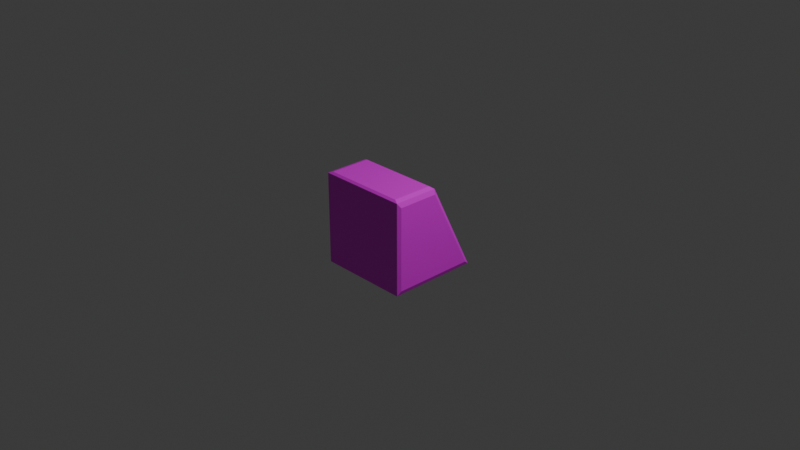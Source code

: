 # Source: control_box.blend  (saved by Blender 4.2.66; exported with 4.5.12 LTS)
import bpy
from mathutils import Matrix  # noqa: F401  (used for matrix-valued properties, if any)

bpy.ops.wm.read_factory_settings(use_empty=True)
scene = bpy.context.scene
scene.name = 'Scene'

# ---- collections
col_collection = bpy.data.collections.new('Collection'); scene.collection.children.link(col_collection)

# ---- images (referenced by path relative to the original .blend; pixels are not part of the script)
import os
ASSET_DIR = os.environ.get("B2B_ASSET_DIR", "")  # directory of the original .blend (textures are referenced by path, not embedded)
HERE = os.path.dirname(os.path.abspath(__file__))  # packed textures are extracted next to this script under _unpacked/

def load_image(name, relpath, width, height, colorspace="sRGB"):
    """Load a texture the original file referenced (path relative to the .blend, or extracted next to this script)."""
    p = next((c for c in (os.path.join(HERE, relpath), os.path.join(ASSET_DIR, relpath)) if relpath and os.path.exists(c)), "")
    if p:
        img = bpy.data.images.load(p, check_existing=True)
        img.name = name
    else:  # same state as the original file: an image datablock whose file is absent (Cycles renders it pink)
        img = bpy.data.images.new(name, width, height)
        img.source = "FILE"
        img.filepath = "//" + (relpath or name)
    img.colorspace_settings.name = colorspace
    return img
img_reentry_nodes_table_png = load_image('reentry_nodes_table.png', 'reentry_nodes_table.png', 1024, 1024, 'sRGB')
img_reentry_nodes_ladder_png = load_image('reentry_nodes_ladder.png', 'reentry_nodes_ladder.png', 1024, 1024, 'sRGB')
img_reentry_nodes_control_box_buttons_png = load_image('reentry_nodes_control_box_buttons.png', 'reentry_nodes_control_box_buttons.png', 1024, 1024, 'sRGB')
img_reentry_nodes_lever_png = load_image('reentry_nodes_lever.png', 'reentry_nodes_lever.png', 1024, 1024, 'sRGB')
img_texturemap_png = load_image('texturemap.png', 'texturemap.png', 1024, 1024, 'sRGB')

# ---- materials (node trees are filled in below, after node groups)
mat_frame = bpy.data.materials.new('frame')
mat_frame.alpha_threshold = 0.0
mat_frame.use_transparent_shadow = False
mat_frame.roughness = 0.5
mat_frame.line_color = (0.0, 0.0, 0.0, 1.0)
mat_accent = bpy.data.materials.new('accent')
mat_buttons = bpy.data.materials.new('buttons')
mat_switches = bpy.data.materials.new('switches')
mat_screen = bpy.data.materials.new('screen')

# ---- material node trees
mat_frame.use_nodes = True; mat_frame.node_tree.nodes.clear()
_N = mat_frame.node_tree.nodes; _L = mat_frame.node_tree.links
n0 = _N.new('ShaderNodeOutputMaterial'); n0.name = 'Material Output'; n0.location = (300, 300)
n1 = _N.new('ShaderNodeBsdfPrincipled'); n1.name = 'Principled BSDF'; n1.location = (10, 300)
n1.inputs[3].default_value = 1.45
n2 = _N.new('ShaderNodeTexImage'); n2.name = 'Image Texture'; n2.location = (-366, 244)
n2.image = img_reentry_nodes_table_png
n2.interpolation = 'Closest'
_L.new(n1.outputs[0], n0.inputs[0])
_L.new(n2.outputs[0], n1.inputs[0])
n0.is_active_output = True
mat_accent.use_nodes = True; mat_accent.node_tree.nodes.clear()
_N = mat_accent.node_tree.nodes; _L = mat_accent.node_tree.links
n0 = _N.new('ShaderNodeBsdfPrincipled'); n0.name = 'Principled BSDF'; n0.location = (10, 300)
n1 = _N.new('ShaderNodeOutputMaterial'); n1.name = 'Material Output'; n1.location = (300, 300)
n2 = _N.new('ShaderNodeTexImage'); n2.name = 'Image Texture'; n2.location = (-263, 249)
n2.image = img_reentry_nodes_ladder_png
n2.interpolation = 'Closest'
_L.new(n0.outputs[0], n1.inputs[0])
_L.new(n2.outputs[0], n0.inputs[0])
n1.is_active_output = True
mat_buttons.use_nodes = True; mat_buttons.node_tree.nodes.clear()
_N = mat_buttons.node_tree.nodes; _L = mat_buttons.node_tree.links
n0 = _N.new('ShaderNodeBsdfPrincipled'); n0.name = 'Principled BSDF'; n0.location = (10, 300)
n1 = _N.new('ShaderNodeOutputMaterial'); n1.name = 'Material Output'; n1.location = (300, 300)
n2 = _N.new('ShaderNodeTexImage'); n2.name = 'Image Texture'; n2.location = (-366, 204)
n2.image = img_reentry_nodes_control_box_buttons_png
n2.interpolation = 'Closest'
_L.new(n0.outputs[0], n1.inputs[0])
_L.new(n2.outputs[0], n0.inputs[0])
n1.is_active_output = True
mat_switches.use_nodes = True; mat_switches.node_tree.nodes.clear()
_N = mat_switches.node_tree.nodes; _L = mat_switches.node_tree.links
n0 = _N.new('ShaderNodeBsdfPrincipled'); n0.name = 'Principled BSDF'; n0.location = (10, 300)
n1 = _N.new('ShaderNodeOutputMaterial'); n1.name = 'Material Output'; n1.location = (300, 300)
n2 = _N.new('ShaderNodeTexImage'); n2.name = 'Image Texture'; n2.location = (-309, 244)
n2.image = img_reentry_nodes_lever_png
n2.interpolation = 'Closest'
_L.new(n0.outputs[0], n1.inputs[0])
_L.new(n2.outputs[0], n0.inputs[0])
n1.is_active_output = True
mat_screen.use_nodes = True; mat_screen.node_tree.nodes.clear()
_N = mat_screen.node_tree.nodes; _L = mat_screen.node_tree.links
n0 = _N.new('ShaderNodeBsdfPrincipled'); n0.name = 'Principled BSDF'; n0.location = (10, 300)
n1 = _N.new('ShaderNodeOutputMaterial'); n1.name = 'Material Output'; n1.location = (300, 300)
n2 = _N.new('ShaderNodeTexImage'); n2.name = 'Image Texture'; n2.location = (-373, 222)
n2.image = img_texturemap_png
n2.interpolation = 'Closest'
_L.new(n0.outputs[0], n1.inputs[0])
_L.new(n2.outputs[0], n0.inputs[0])
n1.is_active_output = True

# ---- world
world_world = bpy.data.worlds.new('World'); scene.world = world_world
world_world.use_nodes = True; world_world.node_tree.nodes.clear()
_N = world_world.node_tree.nodes; _L = world_world.node_tree.links
n0 = _N.new('ShaderNodeOutputWorld'); n0.name = 'World Output'; n0.location = (300, 300)
n1 = _N.new('ShaderNodeBackground'); n1.name = 'Background'; n1.location = (10, 300)
n1.inputs[0].default_value = (0.05088, 0.05088, 0.05088, 1.0)
_L.new(n1.outputs[0], n0.inputs[0])
n0.is_active_output = True
world_world.color = (0.05088, 0.05088, 0.05088)
world_world.sun_shadow_jitter_overblur = 0.0

# ---- cameras
cam_camera = bpy.data.cameras.new('Camera')
cam_camera.clip_end = 100.0
cam_camera.ortho_scale = 7.314

# ---- lights
light_light = bpy.data.lights.new('Light', 'POINT')
light_light.energy = 1000.0
light_light.shadow_soft_size = 0.1

# ---- meshes
me_cube = bpy.data.meshes.new('Cube')
me_cube.from_pydata([(-0.0075, 1.0, 1.0), (1.0, 1.0, -1.0), (-0.0075, -1.0, 1.0), (1.0, -1.0, -1.0), (-1.0, 1.0, 1.0), (-1.0, 1.0, -1.0), (-1.0, -1.0, 1.0), (-1.0, -1.0, -1.0), (0.01155, 0.9622, 0.9622), (0.9809, 0.9622, -0.9622), (0.01155, -0.9622, 0.9622), (0.9809, -0.9622, -0.9622), (-0.03422, 0.9622, 0.9622), (0.9352, 0.9622, -0.9622), (-0.03422, -0.9622, 0.9622), (0.9352, -0.9622, -0.9622), (0.009104, 0.8762, 0.8762), (0.8919, 0.8762, -0.8762), (0.009104, -0.8762, 0.8762), (0.8919, -0.8762, -0.8762), (0.4505, 0.8762, 0.0), (0.4505, -0.8762, 0.0), (0.009104, 0.0, 0.8762), (0.8919, 0.0, -0.8762), (0.4505, 0.0, 0.0), (0.05324, 0.0, 0.7886), (0.05324, -0.7009, 0.7886), (0.05324, 0.7009, 0.7886), (0.4063, 0.7009, 0.08762), (0.4063, -0.7009, 0.08762), (0.4063, 0.0, 0.08762), (0.09236, 0.0, 0.8083), (0.09236, -0.7009, 0.8083), (0.09236, 0.7009, 0.8083), (0.4455, 0.7009, 0.1073), (0.4455, -0.7009, 0.1073), (0.4455, 0.0, 0.1073), (0.6712, 0.8762, -0.4381), (0.8919, 0.4381, -0.8762), (0.4505, 0.4381, 0.0), (0.6712, 0.0, -0.4381), (0.6712, 0.4381, -0.4381), (0.5079, 0.2926, -0.1139), (0.5079, 0.1454, -0.1139), (0.6138, 0.1454, -0.3242), (0.6138, 0.2926, -0.3242), (0.5068, 0.7323, -0.1117), (0.6149, 0.7323, -0.3264), (0.5068, 0.582, -0.1117), (0.6149, 0.582, -0.3264), (0.5573, 0.2926, -0.08898), (0.5573, 0.1454, -0.08898), (0.6633, 0.1454, -0.2993), (0.6633, 0.2926, -0.2993), (0.5562, 0.7323, -0.08678), (0.6644, 0.7323, -0.3014), (0.5562, 0.582, -0.08678), (0.6644, 0.582, -0.3014), (0.6062, 0.2779, -0.126), (0.6062, 0.1602, -0.126), (0.7122, 0.1602, -0.213), (0.7122, 0.2779, -0.213), (0.6051, 0.7172, -0.1251), (0.7133, 0.7172, -0.2139), (0.6051, 0.597, -0.1251), (0.7133, 0.597, -0.2139), (0.6822, 0.8543, -0.46), (0.8808, 0.8543, -0.8543), (0.8808, 0.46, -0.8543), (0.6822, 0.46, -0.46), (0.6953, 0.8543, -0.4534), (0.8939, 0.8543, -0.8477), (0.8939, 0.46, -0.8477), (0.6953, 0.46, -0.4534), (0.7946, 0.8543, -0.6505), (0.8939, 0.6571, -0.8477), (0.6953, 0.6571, -0.4534), (0.7946, 0.46, -0.6505), (0.7946, 0.6571, -0.6505), (0.8442, 0.8543, -0.7491), (0.8939, 0.7557, -0.8477), (0.6953, 0.5586, -0.4534), (0.8442, 0.46, -0.7491), (0.7449, 0.8543, -0.552), (0.8939, 0.5586, -0.8477), (0.6953, 0.7557, -0.4534), (0.7449, 0.46, -0.552), (0.7946, 0.5586, -0.6505), (0.7946, 0.7557, -0.6505), (0.8442, 0.6571, -0.7491), (0.7449, 0.6571, -0.552), (0.7449, 0.7557, -0.552), (0.8442, 0.7557, -0.7491), (0.8442, 0.5586, -0.7491), (0.7449, 0.5586, -0.552), (0.6978, 0.5536, -0.4583), (0.6978, 0.4649, -0.4583), (0.7425, 0.4649, -0.547), (0.7425, 0.5536, -0.547), (0.6978, 0.5536, -0.4583), (0.6978, 0.4649, -0.4583), (0.7425, 0.4649, -0.547), (0.7425, 0.5536, -0.547), (0.6978, 0.6522, -0.4583), (0.6978, 0.5635, -0.4583), (0.7425, 0.6522, -0.547), (0.7425, 0.5635, -0.547), (0.6978, 0.7508, -0.4583), (0.6978, 0.6621, -0.4583), (0.7425, 0.6621, -0.547), (0.7425, 0.7508, -0.547), (0.6978, 0.8493, -0.4583), (0.7425, 0.8493, -0.547), (0.6978, 0.7606, -0.4583), (0.7425, 0.7606, -0.547), (0.7474, 0.4649, -0.5569), (0.7921, 0.4649, -0.6456), (0.7921, 0.5536, -0.6456), (0.7474, 0.5536, -0.5569), (0.7474, 0.6522, -0.5569), (0.7921, 0.6522, -0.6456), (0.7921, 0.5635, -0.6456), (0.7474, 0.5635, -0.5569), (0.7921, 0.7508, -0.6456), (0.7921, 0.6621, -0.6456), (0.7474, 0.6621, -0.5569), (0.7474, 0.7508, -0.5569), (0.7474, 0.8493, -0.5569), (0.7921, 0.8493, -0.6456), (0.7921, 0.7606, -0.6456), (0.7474, 0.7606, -0.5569), (0.7971, 0.5536, -0.6555), (0.7971, 0.4649, -0.6555), (0.8418, 0.4649, -0.7442), (0.8418, 0.5536, -0.7442), (0.7971, 0.6522, -0.6555), (0.7971, 0.5635, -0.6555), (0.8418, 0.6522, -0.7442), (0.8418, 0.5635, -0.7442), (0.7971, 0.7508, -0.6555), (0.7971, 0.6621, -0.6555), (0.8418, 0.6621, -0.7442), (0.8418, 0.7508, -0.7442), (0.7971, 0.8493, -0.6555), (0.8418, 0.8493, -0.7442), (0.7971, 0.7606, -0.6555), (0.8418, 0.7606, -0.7442), (0.8467, 0.4649, -0.754), (0.8914, 0.4649, -0.8428), (0.8914, 0.5536, -0.8428), (0.8467, 0.5536, -0.754), (0.8914, 0.5635, -0.8428), (0.8914, 0.6522, -0.8428), (0.8467, 0.6522, -0.754), (0.8467, 0.5635, -0.754), (0.8467, 0.6621, -0.754), (0.8914, 0.6621, -0.8428), (0.8914, 0.7508, -0.8428), (0.8467, 0.7508, -0.754), (0.8467, 0.8493, -0.754), (0.8914, 0.8493, -0.8428), (0.8914, 0.7606, -0.8428), (0.8467, 0.7606, -0.754), (0.6712, -0.07009, -0.4381), (0.6437, -0.07009, -0.2602), (0.6986, -0.07009, -0.616), (0.6986, -0.771, -0.616), (0.6437, -0.771, -0.2602), (0.7285, 0.548, -0.4492), (0.721, 0.5536, -0.4466), (0.721, 0.4649, -0.4466), (0.7285, 0.4706, -0.4492), (0.7656, 0.4649, -0.5354), (0.7682, 0.4706, -0.5278), (0.7656, 0.5536, -0.5354), (0.7682, 0.548, -0.5278), (0.7285, 0.6466, -0.4492), (0.721, 0.6522, -0.4466), (0.721, 0.5635, -0.4466), (0.7285, 0.5691, -0.4492), (0.7682, 0.6466, -0.5278), (0.7656, 0.6522, -0.5354), (0.7682, 0.5691, -0.5278), (0.7656, 0.5635, -0.5354), (0.7285, 0.7451, -0.4492), (0.721, 0.7508, -0.4466), (0.721, 0.6621, -0.4466), (0.7285, 0.6677, -0.4492), (0.7656, 0.6621, -0.5354), (0.7682, 0.6677, -0.5278), (0.7656, 0.7508, -0.5354), (0.7682, 0.7451, -0.5278), (0.721, 0.8493, -0.4466), (0.7285, 0.8437, -0.4492), (0.7682, 0.8437, -0.5278), (0.7656, 0.8493, -0.5354), (0.721, 0.7606, -0.4466), (0.7285, 0.7663, -0.4492), (0.7682, 0.7663, -0.5278), (0.7656, 0.7606, -0.5354), (0.7782, 0.4706, -0.5477), (0.7706, 0.4649, -0.5452), (0.8153, 0.4649, -0.6339), (0.8178, 0.4706, -0.6263), (0.8153, 0.5536, -0.6339), (0.8178, 0.548, -0.6263), (0.7782, 0.548, -0.5477), (0.7706, 0.5536, -0.5452), (0.7706, 0.6522, -0.5452), (0.7782, 0.6466, -0.5477), (0.8178, 0.6466, -0.6263), (0.8153, 0.6522, -0.6339), (0.8178, 0.5691, -0.6263), (0.8153, 0.5635, -0.6339), (0.7706, 0.5635, -0.5452), (0.7782, 0.5691, -0.5477), (0.8153, 0.7508, -0.6339), (0.8178, 0.7451, -0.6263), (0.8178, 0.6677, -0.6263), (0.8153, 0.6621, -0.6339), (0.7782, 0.6677, -0.5477), (0.7706, 0.6621, -0.5452), (0.7782, 0.7451, -0.5477), (0.7706, 0.7508, -0.5452), (0.7706, 0.8493, -0.5452), (0.7782, 0.8437, -0.5477), (0.8178, 0.8437, -0.6263), (0.8153, 0.8493, -0.6339), (0.8178, 0.7663, -0.6263), (0.8153, 0.7606, -0.6339), (0.7706, 0.7606, -0.5452), (0.7782, 0.7663, -0.5477), (0.8279, 0.548, -0.6463), (0.8203, 0.5536, -0.6438), (0.8203, 0.4649, -0.6438), (0.8279, 0.4706, -0.6463), (0.865, 0.4649, -0.7325), (0.8675, 0.4706, -0.7249), (0.865, 0.5536, -0.7325), (0.8675, 0.548, -0.7249), (0.8279, 0.6466, -0.6463), (0.8203, 0.6522, -0.6438), (0.8203, 0.5635, -0.6438), (0.8279, 0.5691, -0.6463), (0.8675, 0.6466, -0.7249), (0.865, 0.6522, -0.7325), (0.8675, 0.5691, -0.7249), (0.865, 0.5635, -0.7325), (0.8279, 0.7451, -0.6463), (0.8203, 0.7508, -0.6438), (0.8203, 0.6621, -0.6438), (0.8279, 0.6677, -0.6463), (0.865, 0.6621, -0.7325), (0.8675, 0.6677, -0.7249), (0.865, 0.7508, -0.7325), (0.8675, 0.7451, -0.7249), (0.8203, 0.8493, -0.6438), (0.8279, 0.8437, -0.6463), (0.8675, 0.8437, -0.7249), (0.865, 0.8493, -0.7325), (0.8203, 0.7606, -0.6438), (0.8279, 0.7663, -0.6463), (0.8675, 0.7663, -0.7249), (0.865, 0.7606, -0.7325), (0.8775, 0.4706, -0.7449), (0.8699, 0.4649, -0.7424), (0.9146, 0.4649, -0.8311), (0.9171, 0.4706, -0.8235), (0.9146, 0.5536, -0.8311), (0.9171, 0.548, -0.8235), (0.8775, 0.548, -0.7449), (0.8699, 0.5536, -0.7424), (0.9171, 0.5691, -0.8235), (0.9146, 0.5635, -0.8311), (0.9146, 0.6522, -0.8311), (0.9171, 0.6466, -0.8235), (0.8699, 0.6522, -0.7424), (0.8775, 0.6466, -0.7449), (0.8699, 0.5635, -0.7424), (0.8775, 0.5691, -0.7449), (0.8775, 0.6677, -0.7449), (0.8699, 0.6621, -0.7424), (0.9146, 0.6621, -0.8311), (0.9171, 0.6677, -0.8235), (0.9146, 0.7508, -0.8311), (0.9171, 0.7451, -0.8235), (0.8775, 0.7451, -0.7449), (0.8699, 0.7508, -0.7424), (0.8699, 0.8493, -0.7424), (0.8775, 0.8437, -0.7449), (0.9171, 0.8437, -0.8235), (0.9146, 0.8493, -0.8311), (0.9171, 0.7663, -0.8235), (0.9146, 0.7606, -0.8311), (0.8699, 0.7606, -0.7424), (0.8775, 0.7663, -0.7449), (0.6492, -0.1262, -0.2958), (0.6492, -0.4065, -0.2958), (0.6492, -0.6869, -0.2958), (0.6931, -0.1262, -0.5804), (0.6931, -0.6869, -0.5804), (0.6931, -0.4065, -0.5804), (0.6651, -0.4206, -0.399), (0.6712, -0.6869, -0.4381), (0.6712, -0.1262, -0.4381), (0.6712, -0.4065, -0.4381), (0.6651, -0.6729, -0.399), (0.6552, -0.6729, -0.3349), (0.6552, -0.4206, -0.3349), (0.6552, -0.1402, -0.3349), (0.6651, -0.1402, -0.399), (0.6552, -0.3925, -0.3349), (0.6651, -0.3925, -0.399), (0.692, -0.1402, -0.5733), (0.692, -0.3925, -0.5733), (0.6723, -0.3925, -0.4452), (0.6723, -0.1402, -0.4452), (0.6723, -0.4206, -0.4452), (0.6723, -0.6729, -0.4452), (0.692, -0.6729, -0.5733), (0.692, -0.4206, -0.5733), (0.6651, -0.5467, -0.399), (0.6602, -0.6729, -0.3669), (0.6552, -0.5467, -0.3349), (0.6602, -0.4206, -0.3669), (0.6602, -0.5467, -0.3669), (0.6651, -0.6098, -0.399), (0.6627, -0.6729, -0.3829), (0.6552, -0.6098, -0.3349), (0.6577, -0.4206, -0.3509), (0.6651, -0.4836, -0.399), (0.6577, -0.6729, -0.3509), (0.6552, -0.4836, -0.3349), (0.6627, -0.4206, -0.3829), (0.6577, -0.5467, -0.3509), (0.6627, -0.5467, -0.3829), (0.6602, -0.6098, -0.3669), (0.6602, -0.4836, -0.3669), (0.6627, -0.4836, -0.3829), (0.6627, -0.6098, -0.3829), (0.6577, -0.6098, -0.3509), (0.6577, -0.4836, -0.3509), (0.6602, -0.1402, -0.3669), (0.6552, -0.2664, -0.3349), (0.6602, -0.3925, -0.3669), (0.6651, -0.2664, -0.399), (0.6602, -0.2664, -0.3669), (0.6627, -0.1402, -0.3829), (0.6552, -0.3294, -0.3349), (0.6577, -0.3925, -0.3509), (0.6651, -0.3294, -0.399), (0.6577, -0.1402, -0.3509), (0.6552, -0.2033, -0.3349), (0.6627, -0.3925, -0.3829), (0.6651, -0.2033, -0.399), (0.6577, -0.2664, -0.3509), (0.6627, -0.2664, -0.3829), (0.6602, -0.3294, -0.3669), (0.6602, -0.2033, -0.3669), (0.6627, -0.2033, -0.3829), (0.6627, -0.3294, -0.3829), (0.6577, -0.3294, -0.3509), (0.6577, -0.2033, -0.3509), (0.6641, -0.6161, -0.3925), (0.6641, -0.6666, -0.3925), (0.6622, -0.6666, -0.3797), (0.6562, -0.6161, -0.3413), (0.6562, -0.6666, -0.3413), (0.6582, -0.6666, -0.3541), (0.6602, -0.6666, -0.3669), (0.6602, -0.6161, -0.3669), (0.6622, -0.6161, -0.3797), (0.6582, -0.6161, -0.3541), (0.6582, -0.553, -0.3541), (0.6562, -0.553, -0.3413), (0.6622, -0.553, -0.3797), (0.6602, -0.553, -0.3669), (0.6641, -0.553, -0.3925), (0.6641, -0.6035, -0.3925), (0.6562, -0.6035, -0.3413), (0.6602, -0.6035, -0.3669), (0.6622, -0.6035, -0.3797), (0.6582, -0.6035, -0.3541), (0.6641, -0.49, -0.3925), (0.6641, -0.5404, -0.3925), (0.6562, -0.49, -0.3413), (0.6562, -0.5404, -0.3413), (0.6582, -0.5404, -0.3541), (0.6622, -0.5404, -0.3797), (0.6602, -0.5404, -0.3669), (0.6602, -0.49, -0.3669), (0.6622, -0.49, -0.3797), (0.6582, -0.49, -0.3541), (0.6582, -0.4269, -0.3541), (0.6562, -0.4269, -0.3413), (0.6622, -0.4269, -0.3797), (0.6602, -0.4269, -0.3669), (0.6641, -0.4269, -0.3925), (0.6641, -0.4773, -0.3925), (0.6562, -0.4773, -0.3413), (0.6602, -0.4773, -0.3669), (0.6622, -0.4773, -0.3797), (0.6582, -0.4773, -0.3541), (0.6562, -0.3358, -0.3413), (0.6562, -0.3862, -0.3413), (0.6582, -0.3862, -0.3541), (0.6641, -0.3358, -0.3925), (0.6641, -0.3862, -0.3925), (0.6622, -0.3862, -0.3797), (0.6602, -0.3862, -0.3669), (0.6602, -0.3358, -0.3669), (0.6622, -0.3358, -0.3797), (0.6582, -0.3358, -0.3541), (0.6582, -0.2727, -0.3541), (0.6562, -0.2727, -0.3413), (0.6622, -0.2727, -0.3797), (0.6602, -0.2727, -0.3669), (0.6562, -0.3231, -0.3413), (0.6641, -0.2727, -0.3925), (0.6641, -0.3231, -0.3925), (0.6602, -0.3231, -0.3669), (0.6622, -0.3231, -0.3797), (0.6582, -0.3231, -0.3541), (0.6562, -0.2096, -0.3413), (0.6562, -0.26, -0.3413), (0.6641, -0.2096, -0.3925), (0.6641, -0.26, -0.3925), (0.6582, -0.26, -0.3541), (0.6622, -0.26, -0.3797), (0.6602, -0.26, -0.3669), (0.6602, -0.2096, -0.3669), (0.6622, -0.2096, -0.3797), (0.6582, -0.2096, -0.3541), (0.6622, -0.1465, -0.3797), (0.6641, -0.1465, -0.3925), (0.6582, -0.1465, -0.3541), (0.6602, -0.1465, -0.3669), (0.6562, -0.1465, -0.3413), (0.6562, -0.197, -0.3413), (0.6641, -0.197, -0.3925), (0.6602, -0.197, -0.3669), (0.6622, -0.197, -0.3797), (0.6582, -0.197, -0.3541), (0.6436, -0.6161, -0.3957), (0.6436, -0.6666, -0.3957), (0.6416, -0.6666, -0.3829), (0.6357, -0.6161, -0.3445), (0.6357, -0.6666, -0.3445), (0.6377, -0.6666, -0.3573), (0.6396, -0.6666, -0.3701), (0.6396, -0.6161, -0.3701), (0.6416, -0.6161, -0.3829), (0.6377, -0.6161, -0.3573), (0.6377, -0.553, -0.3573), (0.6357, -0.553, -0.3445), (0.6416, -0.553, -0.3829), (0.6396, -0.553, -0.3701), (0.6436, -0.553, -0.3957), (0.6436, -0.6035, -0.3957), (0.6357, -0.6035, -0.3445), (0.6396, -0.6035, -0.3701), (0.6416, -0.6035, -0.3829), (0.6377, -0.6035, -0.3573), (0.6436, -0.49, -0.3957), (0.6436, -0.5404, -0.3957), (0.6357, -0.49, -0.3445), (0.6357, -0.5404, -0.3445), (0.6377, -0.5404, -0.3573), (0.6416, -0.5404, -0.3829), (0.6396, -0.5404, -0.3701), (0.6396, -0.49, -0.3701), (0.6416, -0.49, -0.3829), (0.6377, -0.49, -0.3573), (0.6377, -0.4269, -0.3573), (0.6357, -0.4269, -0.3445), (0.6416, -0.4269, -0.3829), (0.6396, -0.4269, -0.3701), (0.6436, -0.4269, -0.3957), (0.6436, -0.4773, -0.3957), (0.6357, -0.4773, -0.3445), (0.6396, -0.4773, -0.3701), (0.6416, -0.4773, -0.3829), (0.6377, -0.4773, -0.3573), (0.6357, -0.3358, -0.3445), (0.6357, -0.3862, -0.3445), (0.6377, -0.3862, -0.3573), (0.6436, -0.3358, -0.3957), (0.6436, -0.3862, -0.3957), (0.6416, -0.3862, -0.3829), (0.6396, -0.3862, -0.3701), (0.6396, -0.3358, -0.3701), (0.6416, -0.3358, -0.3829), (0.6377, -0.3358, -0.3573), (0.6377, -0.2727, -0.3573), (0.6357, -0.2727, -0.3445), (0.6416, -0.2727, -0.3829), (0.6396, -0.2727, -0.3701), (0.6357, -0.3231, -0.3445), (0.6436, -0.2727, -0.3957), (0.6436, -0.3231, -0.3957), (0.6396, -0.3231, -0.3701), (0.6416, -0.3231, -0.3829), (0.6377, -0.3231, -0.3573), (0.6357, -0.2096, -0.3445), (0.6357, -0.26, -0.3445), (0.6436, -0.2096, -0.3957), (0.6436, -0.26, -0.3957), (0.6377, -0.26, -0.3573), (0.6416, -0.26, -0.3829), (0.6396, -0.26, -0.3701), (0.6396, -0.2096, -0.3701), (0.6416, -0.2096, -0.3829), (0.6377, -0.2096, -0.3573), (0.6416, -0.1465, -0.3829), (0.6436, -0.1465, -0.3957), (0.6377, -0.1465, -0.3573), (0.6396, -0.1465, -0.3701), (0.6357, -0.1465, -0.3445), (0.6357, -0.197, -0.3445), (0.6436, -0.197, -0.3957), (0.6396, -0.197, -0.3701), (0.6416, -0.197, -0.3829), (0.6377, -0.197, -0.3573), (0.5403, -0.1402, -0.5967), (0.5403, -0.3925, -0.5967), (0.5206, -0.3925, -0.4686), (0.5206, -0.1402, -0.4686), (0.5206, -0.4206, -0.4686), (0.5206, -0.6729, -0.4686), (0.5403, -0.6729, -0.5967), (0.5403, -0.4206, -0.5967), (-0.9252, -1.041, -0.9), (-0.9252, -1.041, 0.9), (-0.03194, -1.041, 0.9), (0.8748, -1.041, -0.9), (0.8748, 1.041, -0.9), (-0.9252, 1.041, -0.9), (-0.03194, 1.041, 0.9), (-0.9252, 1.041, 0.9), (-0.05712, -0.9, 1.039), (-0.9504, -0.9, 1.039), (-0.05712, 0.9, 1.039), (-0.9504, 0.9, 1.039)], [], [(4, 6, 540, 542), (6, 7, 531, 532), (7, 6, 4, 5), (5, 1, 3, 7), (0, 2, 10, 8), (5, 4, 538, 536), (8, 10, 14, 12), (2, 3, 11, 10), (1, 0, 8, 9), (3, 1, 9, 11), (15, 13, 17, 38, 23, 19), (9, 8, 12, 13), (11, 9, 13, 15), (10, 11, 15, 14), (21, 24, 30, 29), (14, 15, 19, 21, 18), (12, 14, 18, 22, 16), (13, 12, 16, 20, 37, 17), (23, 40, 163, 165), (40, 41, 45, 44), (29, 30, 36, 35), (16, 22, 25, 27), (20, 16, 27, 28), (24, 39, 20, 28, 30), (22, 18, 26, 25), (18, 21, 29, 26), (32, 35, 36, 34, 33, 31), (26, 29, 35, 32), (25, 26, 32, 31), (30, 28, 34, 36), (27, 25, 31, 33), (28, 27, 33, 34), (38, 41, 40, 23), (38, 17, 67, 68), (20, 39, 48, 46), (45, 42, 50, 53), (39, 24, 43, 42), (41, 39, 42, 45), (24, 40, 44, 43), (46, 48, 56, 54), (37, 20, 46, 47), (39, 41, 49, 48), (41, 37, 47, 49), (52, 53, 61, 60), (55, 54, 62, 63), (43, 44, 52, 51), (49, 47, 55, 57), (47, 46, 54, 55), (44, 45, 53, 52), (48, 49, 57, 56), (42, 43, 51, 50), (61, 58, 59, 60), (63, 62, 64, 65), (50, 51, 59, 58), (56, 57, 65, 64), (54, 56, 64, 62), (53, 50, 58, 61), (51, 52, 60, 59), (57, 55, 63, 65), (69, 68, 72, 82, 77, 86, 73), (41, 38, 68, 69), (17, 37, 66, 67), (37, 41, 69, 66), (73, 86, 97, 96), (68, 67, 71, 80, 75, 84, 72), (66, 69, 73, 81, 76, 85, 70), (67, 66, 70, 83, 74, 79, 71), (87, 77, 132, 131), (89, 92, 142, 141), (85, 76, 108, 107), (88, 91, 126, 123), (74, 83, 127, 128), (70, 85, 113, 111), (80, 92, 158, 157), (80, 71, 160, 161), (88, 92, 146, 145), (72, 84, 149, 148), (89, 93, 154, 153), (87, 93, 138, 136), (77, 87, 117, 116), (90, 94, 122, 119), (81, 94, 106, 104), (96, 97, 101, 100), (94, 81, 95, 98), (81, 73, 96, 95), (86, 94, 98, 97), (135, 136, 242, 241), (97, 98, 102, 101), (95, 96, 100, 99), (98, 95, 99, 102), (151, 152, 274, 273), (94, 90, 105, 106), (76, 81, 104, 103), (90, 76, 103, 105), (136, 138, 247, 242), (90, 91, 110, 109), (91, 85, 107, 110), (76, 90, 109, 108), (147, 148, 266, 265), (83, 70, 111, 112), (85, 91, 114, 113), (91, 83, 112, 114), (107, 108, 186, 185), (86, 77, 116, 115), (87, 94, 118, 117), (94, 86, 115, 118), (149, 150, 271, 268), (78, 90, 119, 120), (87, 78, 120, 121), (94, 87, 121, 122), (166, 165, 299, 301, 300), (91, 90, 125, 126), (90, 78, 124, 125), (78, 88, 123, 124), (112, 111, 192, 195), (91, 88, 129, 130), (83, 91, 130, 127), (88, 74, 128, 129), (148, 149, 268, 266), (77, 82, 133, 132), (93, 87, 131, 134), (82, 93, 134, 133), (160, 159, 288, 291), (89, 78, 135, 137), (93, 89, 137, 138), (78, 87, 136, 135), (109, 110, 190, 188), (78, 89, 141, 140), (88, 78, 140, 139), (92, 88, 139, 142), (124, 123, 216, 219), (92, 79, 144, 146), (79, 74, 143, 144), (74, 88, 145, 143), (162, 161, 293, 294), (84, 93, 150, 149), (82, 72, 148, 147), (93, 82, 147, 150), (108, 109, 188, 186), (84, 75, 152, 151), (93, 84, 151, 154), (75, 89, 153, 152), (121, 120, 211, 213), (92, 89, 155, 158), (75, 80, 157, 156), (89, 75, 156, 155), (161, 160, 291, 293), (92, 80, 161, 162), (71, 79, 159, 160), (79, 92, 162, 159), (102, 99, 169, 174), (105, 103, 177, 181), (110, 107, 185, 190), (111, 113, 196, 192), (118, 115, 201, 207), (119, 122, 214, 208), (123, 126, 223, 216), (127, 130, 230, 224), (134, 131, 233, 238), (137, 135, 241, 245), (142, 139, 249, 254), (143, 145, 260, 256), (150, 147, 265, 271), (154, 151, 273, 278), (158, 155, 281, 287), (159, 162, 294, 288), (139, 140, 250, 249), (217, 222, 220, 218), (138, 137, 245, 247), (126, 125, 221, 223), (128, 127, 224, 227), (194, 193, 197, 198), (125, 124, 219, 221), (114, 112, 195, 199), (275, 277, 279, 272), (113, 114, 199, 196), (175, 168, 171, 173), (153, 154, 278, 276), (115, 116, 202, 201), (101, 102, 174, 172), (155, 156, 282, 281), (255, 248, 251, 253), (103, 104, 178, 177), (152, 153, 276, 274), (141, 142, 254, 252), (100, 101, 172, 170), (144, 143, 256, 259), (226, 225, 231, 228), (140, 141, 252, 250), (130, 129, 229, 230), (129, 128, 227, 229), (205, 206, 200, 203), (131, 132, 234, 233), (117, 118, 207, 204), (285, 286, 280, 283), (116, 117, 204, 202), (180, 176, 179, 182), (157, 158, 287, 284), (120, 119, 208, 211), (104, 106, 183, 178), (156, 157, 284, 282), (258, 257, 261, 262), (191, 184, 187, 189), (290, 289, 295, 292), (146, 144, 259, 263), (106, 105, 181, 183), (145, 146, 263, 260), (239, 232, 235, 237), (269, 270, 264, 267), (133, 134, 238, 236), (244, 240, 243, 246), (210, 209, 215, 212), (132, 133, 236, 234), (122, 121, 213, 214), (169, 170, 171, 168), (170, 172, 173, 171), (175, 173, 172, 174), (168, 175, 174, 169), (177, 178, 179, 176), (176, 180, 181, 177), (180, 182, 183, 181), (178, 183, 182, 179), (185, 186, 187, 184), (186, 188, 189, 187), (191, 189, 188, 190), (184, 191, 190, 185), (193, 194, 195, 192), (192, 196, 197, 193), (194, 198, 199, 195), (196, 199, 198, 197), (201, 202, 203, 200), (205, 203, 202, 204), (207, 201, 200, 206), (206, 205, 204, 207), (209, 210, 211, 208), (210, 212, 213, 211), (208, 214, 215, 209), (214, 213, 212, 215), (217, 218, 219, 216), (221, 219, 218, 220), (223, 221, 220, 222), (222, 217, 216, 223), (225, 226, 227, 224), (226, 228, 229, 227), (224, 230, 231, 225), (230, 229, 228, 231), (233, 234, 235, 232), (234, 236, 237, 235), (239, 237, 236, 238), (232, 239, 238, 233), (241, 242, 243, 240), (240, 244, 245, 241), (244, 246, 247, 245), (242, 247, 246, 243), (249, 250, 251, 248), (250, 252, 253, 251), (255, 253, 252, 254), (248, 255, 254, 249), (257, 258, 259, 256), (256, 260, 261, 257), (258, 262, 263, 259), (260, 263, 262, 261), (265, 266, 267, 264), (266, 268, 269, 267), (271, 265, 264, 270), (270, 269, 268, 271), (273, 274, 275, 272), (277, 275, 274, 276), (276, 278, 279, 277), (278, 273, 272, 279), (281, 282, 283, 280), (282, 284, 285, 283), (287, 281, 280, 286), (286, 285, 284, 287), (289, 290, 291, 288), (293, 291, 290, 292), (288, 294, 295, 289), (294, 293, 292, 295), (99, 100, 170, 169), (21, 19, 166, 167), (24, 21, 167, 164), (19, 23, 165, 166), (40, 24, 164, 163), (297, 298, 307, 328, 323, 332, 308), (164, 296, 304, 299, 165, 163), (305, 304, 310, 354, 345, 350, 312), (167, 298, 297, 296, 164), (166, 300, 303, 298, 167), (301, 305, 317, 320), (305, 301, 314, 315), (338, 330, 398, 401), (305, 297, 308, 329, 324, 333, 302), (303, 305, 302, 330, 321, 326, 306), (298, 303, 306, 327, 322, 331, 307), (354, 310, 434, 439), (296, 297, 311, 348, 343, 352, 309), (304, 296, 309, 351, 342, 347, 310), (297, 305, 312, 353, 344, 349, 311), (315, 314, 524, 525), (304, 305, 315, 316), (301, 299, 313, 314), (299, 304, 316, 313), (316, 315, 525, 526), (303, 300, 319, 318), (305, 303, 318, 317), (300, 301, 320, 319), (334, 323, 374, 373), (336, 339, 381, 380), (308, 332, 399, 394), (323, 334, 387, 386), (321, 330, 383, 384), (337, 338, 401, 400), (328, 307, 367, 366), (339, 336, 370, 371), (321, 335, 375, 377), (327, 306, 364, 365), (307, 331, 368, 367), (323, 328, 379, 374), (335, 321, 384, 388), (338, 337, 390, 391), (333, 324, 396, 395), (356, 346, 416, 415), (360, 350, 419, 421), (352, 362, 442, 438), (358, 362, 432, 430), (346, 356, 428, 429), (347, 342, 436, 433), (357, 361, 412, 410), (350, 360, 411, 406), (348, 361, 422, 417), (361, 348, 403, 412), (312, 350, 406, 407), (350, 345, 418, 419), (362, 352, 423, 432), (352, 343, 424, 423), (310, 347, 433, 434), (381, 378, 458, 461), (403, 404, 484, 483), (365, 364, 444, 445), (380, 381, 461, 460), (340, 328, 366, 372), (331, 322, 369, 368), (326, 339, 371, 363), (336, 340, 372, 370), (306, 326, 363, 364), (322, 327, 365, 369), (418, 415, 495, 498), (364, 363, 443, 444), (430, 432, 512, 510), (416, 413, 493, 496), (328, 340, 382, 379), (326, 321, 377, 378), (339, 326, 378, 381), (335, 325, 376, 375), (340, 336, 380, 382), (325, 334, 373, 376), (432, 423, 503, 512), (377, 375, 455, 457), (390, 392, 472, 470), (419, 418, 498, 499), (330, 338, 391, 383), (341, 332, 385, 392), (325, 335, 388, 389), (332, 323, 386, 385), (337, 341, 392, 390), (334, 325, 389, 387), (376, 373, 453, 456), (392, 385, 465, 472), (414, 417, 497, 494), (425, 431, 511, 505), (324, 329, 393, 396), (302, 333, 395, 397), (332, 341, 402, 399), (329, 308, 394, 393), (330, 302, 397, 398), (341, 337, 400, 402), (374, 379, 459, 454), (415, 416, 496, 495), (431, 430, 510, 511), (378, 377, 457, 458), (344, 353, 408, 409), (348, 311, 404, 403), (349, 344, 409, 405), (311, 349, 405, 404), (360, 357, 410, 411), (353, 312, 407, 408), (383, 391, 471, 463), (413, 414, 494, 493), (428, 426, 506, 508), (375, 376, 456, 455), (361, 357, 420, 422), (343, 348, 417, 414), (346, 355, 413, 416), (345, 356, 415, 418), (357, 360, 421, 420), (355, 343, 414, 413), (391, 390, 470, 471), (427, 429, 509, 507), (373, 374, 454, 453), (442, 440, 520, 522), (355, 346, 429, 427), (345, 354, 425, 426), (359, 358, 430, 431), (356, 345, 426, 428), (354, 359, 431, 425), (343, 355, 427, 424), (388, 384, 464, 468), (438, 442, 522, 518), (387, 389, 469, 467), (402, 400, 480, 482), (351, 309, 437, 435), (362, 358, 440, 442), (309, 352, 438, 437), (358, 359, 441, 440), (342, 351, 435, 436), (359, 354, 439, 441), (445, 451, 450, 449), (444, 443, 451, 445), (448, 452, 446, 447), (449, 450, 452, 448), (462, 453, 454, 459), (461, 455, 456, 460), (458, 457, 455, 461), (460, 456, 453, 462), (468, 471, 470, 469), (464, 463, 471, 468), (467, 472, 465, 466), (469, 470, 472, 467), (482, 473, 474, 479), (481, 475, 476, 480), (478, 477, 475, 481), (480, 476, 473, 482), (488, 491, 490, 489), (487, 486, 491, 488), (485, 492, 483, 484), (489, 490, 492, 485), (502, 493, 494, 497), (501, 495, 496, 500), (499, 498, 495, 501), (500, 496, 493, 502), (508, 511, 510, 509), (506, 505, 511, 508), (507, 512, 503, 504), (509, 510, 512, 507), (522, 515, 517, 518), (521, 513, 516, 520), (519, 514, 513, 521), (520, 516, 515, 522), (366, 367, 447, 446), (420, 421, 501, 500), (404, 405, 485, 484), (368, 369, 449, 448), (421, 419, 499, 501), (407, 406, 486, 487), (379, 382, 462, 459), (409, 408, 488, 489), (382, 380, 460, 462), (369, 365, 445, 449), (417, 422, 502, 497), (367, 368, 448, 447), (422, 420, 500, 502), (405, 409, 489, 485), (371, 370, 450, 451), (408, 407, 487, 488), (393, 394, 474, 473), (363, 371, 451, 443), (411, 410, 490, 491), (395, 396, 476, 475), (434, 433, 513, 514), (406, 411, 491, 486), (396, 393, 473, 476), (436, 435, 515, 516), (372, 366, 446, 452), (398, 397, 477, 478), (433, 436, 516, 513), (370, 372, 452, 450), (412, 403, 483, 492), (394, 399, 479, 474), (435, 437, 517, 515), (410, 412, 492, 490), (397, 395, 475, 477), (437, 438, 518, 517), (384, 383, 463, 464), (439, 434, 514, 519), (400, 401, 481, 480), (385, 386, 466, 465), (423, 424, 504, 503), (401, 398, 478, 481), (386, 387, 467, 466), (440, 441, 521, 520), (426, 425, 505, 506), (389, 388, 468, 469), (441, 439, 519, 521), (424, 427, 507, 504), (399, 402, 482, 479), (429, 428, 508, 509), (524, 523, 526, 525), (529, 530, 527, 528), (320, 317, 527, 530), (317, 318, 528, 527), (313, 316, 526, 523), (319, 320, 530, 529), (314, 313, 523, 524), (318, 319, 529, 528), (534, 533, 532, 531), (7, 3, 534, 531), (2, 6, 532, 533), (3, 2, 533, 534), (536, 538, 537, 535), (1, 5, 536, 535), (4, 0, 537, 538), (0, 1, 535, 537), (541, 542, 540, 539), (2, 0, 541, 539), (0, 4, 542, 541), (6, 2, 539, 540)])
me_cube.polygons.foreach_set('material_index', [0, 0, 0, 0, 0, 0, 0, 0, 0, 0, 1, 0, 0, 0, 1, 1, 1, 1, 0, 1, 1, 1, 1, 1, 1, 1, 4, 1, 1, 1, 1, 1, 0, 0, 1, 3, 1, 1, 1, 3, 1, 1, 1, 3, 3, 3, 3, 3, 3, 3, 3, 3, 3, 3, 3, 3, 3, 3, 3, 0, 0, 0, 0, 0, 0, 0, 0, 0, 0, 0, 0, 0, 0, 0, 0, 0, 0, 0, 0, 0, 0, 0, 2, 0, 0, 0, 2, 2, 2, 2, 2, 0, 0, 0, 2, 0, 0, 0, 2, 0, 0, 0, 2, 0, 0, 0, 2, 0, 0, 0, 1, 0, 0, 0, 2, 0, 0, 0, 2, 0, 0, 0, 2, 0, 0, 0, 2, 0, 0, 0, 2, 0, 0, 0, 2, 0, 0, 0, 2, 0, 0, 0, 2, 0, 0, 0, 2, 0, 0, 0, 2, 2, 2, 2, 2, 2, 2, 2, 2, 2, 2, 2, 2, 2, 2, 2, 2, 2, 2, 2, 2, 2, 2, 2, 2, 2, 2, 2, 2, 2, 2, 2, 2, 2, 2, 2, 2, 2, 2, 2, 2, 2, 2, 2, 2, 2, 2, 2, 2, 2, 2, 2, 2, 2, 2, 2, 2, 2, 2, 2, 2, 2, 2, 2, 2, 2, 2, 2, 2, 2, 2, 2, 2, 2, 2, 2, 2, 2, 2, 2, 2, 2, 2, 2, 2, 2, 2, 2, 2, 2, 2, 2, 2, 2, 2, 2, 2, 2, 2, 2, 2, 2, 2, 2, 2, 2, 2, 2, 2, 2, 2, 2, 2, 2, 2, 2, 2, 2, 2, 2, 2, 2, 2, 2, 2, 2, 2, 2, 2, 0, 0, 0, 0, 1, 1, 1, 1, 1, 1, 1, 1, 1, 1, 1, 1, 1, 1, 1, 1, 1, 1, 1, 1, 1, 1, 1, 1, 1, 1, 1, 1, 1, 1, 1, 1, 1, 1, 1, 1, 1, 1, 1, 1, 1, 1, 1, 1, 1, 1, 1, 1, 1, 1, 1, 1, 1, 1, 1, 1, 1, 1, 1, 1, 1, 1, 1, 1, 1, 1, 1, 1, 1, 1, 1, 1, 1, 1, 1, 1, 1, 1, 1, 1, 1, 1, 1, 1, 1, 1, 1, 1, 1, 1, 1, 1, 1, 1, 1, 1, 1, 1, 1, 1, 1, 1, 1, 1, 1, 1, 1, 1, 1, 1, 1, 1, 1, 1, 1, 1, 1, 1, 1, 1, 1, 1, 1, 1, 1, 1, 1, 1, 1, 1, 1, 1, 1, 1, 1, 1, 1, 1, 1, 1, 1, 1, 1, 1, 1, 1, 1, 1, 1, 1, 1, 1, 1, 1, 1, 1, 1, 1, 1, 1, 1, 1, 1, 1, 1, 1, 1, 1, 1, 1, 1, 1, 1, 1, 1, 1, 1, 1, 1, 1, 1, 1, 1, 1, 1, 1, 1, 1, 1, 1, 1, 1, 1, 1, 1, 1, 1, 1, 1, 1, 1, 1, 1, 1, 1, 1, 1, 1, 1, 1, 1, 1, 1, 1, 1, 1, 1, 1, 1, 1, 1, 0, 0, 0, 0, 0, 0, 0, 0, 0, 0, 0, 0])
_uv = me_cube.uv_layers.new(name='UVMap')
_uv.uv.foreach_set('vector', [0.4934, 0.9925, 0.4934, 1.975, 0.4667, 1.926, 0.4667, 1.042, 1.938, -1.025, 1.938, -0.0433, 1.901, -0.09223, 1.901, -0.9761, 0.9926, 0.9925, 0.01045, 0.9925, 0.01045, 0.01036, 0.9926, 0.01036, 1.917, 0.9925, 0.9926, 0.9925, 0.9926, 0.01036, 1.917, 0.01036, -0.9717, -1.0, 0.01045, -1.0, -0.008121, -0.9801, -0.9531, -0.9801, -0.9717, 0.07604, 0.01042, 0.07598, -0.03886, 0.1126, -0.9227, 0.1126, 1.957, 0.9553, 1.957, 0.01036, 1.979, 0.01036, 1.978, 0.9553, 0.01045, -1.0, 0.01045, 0.07598, -0.008121, 0.05562, -0.008121, -0.9801, -0.9717, 0.07598, -0.9717, -1.0, -0.9531, -0.9801, -0.9531, 0.05562, 0.01045, 0.07598, -0.9717, 0.07598, -0.9531, 0.05562, -0.008121, 0.05562, 0.9554, 0.01036, 0.01045, 0.01036, 0.05268, -0.03593, 0.2678, -0.03593, 0.4829, -0.03593, 0.9132, -0.03593, 1.937, 1.079, 1.937, 0.02047, 1.957, 0.01036, 1.957, 1.068, 1.938, -0.08041, 1.938, -1.025, 1.96, -1.025, 1.96, -0.08041, 1.937, 0.02047, 1.937, 1.079, 1.917, 1.068, 1.917, 0.01036, 0.9132, -0.5075, 0.4829, -0.5075, 0.4829, -0.5547, 0.8271, -0.5547, 0.9554, -1.025, 0.9554, 0.01036, 0.9132, -0.03593, 0.9132, -0.5075, 0.9132, -0.9791, 0.01045, -1.025, 0.9554, -1.025, 0.9132, -0.9791, 0.4829, -0.9791, 0.05268, -0.9791, 0.01045, 0.01036, 0.01045, -1.025, 0.05268, -0.9791, 0.05268, -0.5075, 0.05268, -0.2717, 0.05268, -0.03593, 0.4829, -0.03593, 0.4829, -0.2717, 0.5174, -0.2717, 0.5174, -0.1838, 0.4829, -0.2717, 0.2678, -0.2717, 0.3392, -0.333, 0.4115, -0.333, 1.086, 0.9925, 1.086, 1.337, 1.064, 1.337, 1.064, 0.9925, 0.05268, -0.9791, 0.4829, -0.9791, 0.4829, -0.9319, 0.1387, -0.9319, 0.05268, -0.5075, 0.05268, -0.9791, 0.1387, -0.9319, 0.1387, -0.5547, 0.4829, -0.5075, 0.2678, -0.5075, 0.05268, -0.5075, 0.1387, -0.5547, 0.4829, -0.5547, 0.4829, -0.9791, 0.9132, -0.9791, 0.8271, -0.9319, 0.4829, -0.9319, 0.9132, -0.9791, 0.9132, -0.5075, 0.8271, -0.5547, 0.8271, -0.9319, 1.0, 0.4064, 1.0, 1.0, 0.5, 1.0, 5.96e-08, 1.0, 0.0, 0.4064, 0.5, 0.4064, 1.203, 0.9925, 1.203, 1.378, 1.181, 1.378, 1.181, 0.9925, 1.106, 1.337, 1.106, 1.681, 1.086, 1.681, 1.086, 1.337, 1.086, 1.337, 1.086, 1.681, 1.064, 1.681, 1.064, 1.337, 1.106, 0.9925, 1.106, 1.337, 1.086, 1.337, 1.086, 0.9925, 1.203, 1.378, 1.203, 0.9925, 1.224, 0.9925, 1.224, 1.378, 0.2678, -0.03593, 0.2678, -0.2717, 0.4829, -0.2717, 0.4829, -0.03593, 0.2678, -0.03593, 0.05268, -0.03593, 0.06344, -0.04772, 0.2571, -0.04772, 0.05268, -0.5075, 0.2678, -0.5075, 0.1971, -0.4474, 0.1234, -0.4474, -0.4856, 1.174, -0.4856, 1.058, -0.4584, 1.058, -0.4584, 1.174, 0.2678, -0.5075, 0.4829, -0.5075, 0.4115, -0.4462, 0.3392, -0.4462, 0.2678, -0.2717, 0.2678, -0.5075, 0.3392, -0.4462, 0.3392, -0.333, 0.4829, -0.5075, 0.4829, -0.2717, 0.4115, -0.333, 0.4115, -0.4462, -0.204, 1.137, -0.204, 1.21, -0.2297, 1.21, -0.2297, 1.137, 0.05268, -0.2717, 0.05268, -0.5075, 0.1234, -0.4474, 0.1234, -0.3318, 0.2678, -0.5075, 0.2678, -0.2717, 0.1971, -0.3318, 0.1971, -0.4474, 0.2678, -0.2717, 0.05268, -0.2717, 0.1234, -0.3318, 0.1971, -0.3318, -0.1037, 1.134, -0.1037, 1.206, -0.1406, 1.199, -0.1406, 1.141, -0.7211, 1.176, -0.7211, 1.058, -0.708, 1.086, -0.6802, 1.149, -0.3501, 1.058, -0.3501, 1.174, -0.3773, 1.174, -0.3773, 1.058, -0.01265, 1.134, -0.01265, 1.207, -0.03965, 1.207, -0.03965, 1.134, -0.7483, 1.176, -0.7483, 1.058, -0.7211, 1.058, -0.7211, 1.176, -0.07674, 1.134, -0.07674, 1.206, -0.1037, 1.206, -0.1037, 1.134, -0.6122, 1.058, -0.6122, 1.176, -0.6394, 1.176, -0.6394, 1.058, -0.2808, 1.138, -0.2808, 1.211, -0.3065, 1.211, -0.3065, 1.138, -0.2691, 1.137, -0.2691, 1.082, -0.2112, 1.082, -0.2112, 1.137, -0.3427, 1.138, -0.3427, 1.082, -0.2837, 1.082, -0.2837, 1.138, -0.2763, 1.058, -0.204, 1.058, -0.2112, 1.082, -0.2691, 1.082, -0.6394, 1.058, -0.6394, 1.176, -0.6802, 1.149, -0.6524, 1.086, -0.3501, 1.058, -0.2763, 1.058, -0.2837, 1.082, -0.3427, 1.082, -0.4584, 1.174, -0.4584, 1.058, -0.4451, 1.085, -0.4179, 1.147, -0.3773, 1.058, -0.3773, 1.174, -0.4179, 1.147, -0.3906, 1.085, -0.03965, 1.134, -0.03965, 1.207, -0.07674, 1.2, -0.07674, 1.141, 1.282, 0.9925, 1.282, 1.209, 1.275, 1.209, 1.275, 1.155, 1.275, 1.101, 1.275, 1.047, 1.275, 0.9925, 0.2678, -0.2717, 0.2678, -0.03593, 0.2571, -0.04772, 0.2571, -0.2599, 0.05268, -0.03593, 0.05268, -0.2717, 0.06344, -0.2599, 0.06344, -0.04772, 0.05268, -0.2717, 0.2678, -0.2717, 0.2571, -0.2599, 0.06344, -0.2599, 1.064, 0.9925, 1.064, 1.046, 1.062, 1.043, 1.062, 0.9951, 1.289, 0.9925, 1.289, 1.186, 1.282, 1.186, 1.282, 1.138, 1.282, 1.089, 1.282, 1.041, 1.282, 0.9925, 1.296, 0.9925, 1.296, 1.186, 1.289, 1.186, 1.289, 1.138, 1.289, 1.089, 1.289, 1.041, 1.289, 0.9925, 1.268, 1.209, 1.268, 0.9925, 1.275, 0.9925, 1.275, 1.047, 1.275, 1.101, 1.275, 1.155, 1.275, 1.209, 1.016, 1.099, 1.064, 1.099, 1.062, 1.101, 1.018, 1.101, 0.9675, 1.152, 0.9191, 1.152, 0.9215, 1.149, 0.9651, 1.149, 0.9191, 0.9925, 0.9675, 0.9925, 0.9651, 0.9951, 0.9215, 0.9951, 0.9191, 1.099, 0.9191, 1.046, 0.9215, 1.048, 0.9215, 1.096, 0.8707, 1.099, 0.8707, 1.046, 0.8731, 1.048, 0.8731, 1.096, 0.8707, 0.9925, 0.9191, 0.9925, 0.9167, 0.9951, 0.8731, 0.9951, 0.9191, 1.205, 0.9191, 1.152, 0.9215, 1.154, 0.9215, 1.202, 0.9191, 1.205, 0.8707, 1.205, 0.8731, 1.202, 0.9167, 1.202, 0.9191, 1.099, 0.9191, 1.152, 0.9167, 1.149, 0.9167, 1.101, 1.064, 1.205, 1.016, 1.205, 1.018, 1.202, 1.062, 1.202, 0.9675, 1.152, 1.016, 1.152, 1.013, 1.154, 0.9699, 1.154, 1.016, 1.099, 1.016, 1.152, 1.013, 1.149, 1.013, 1.101, 1.064, 1.099, 1.016, 1.099, 1.018, 1.096, 1.062, 1.096, 0.9675, 1.046, 1.016, 1.046, 1.013, 1.048, 0.9699, 1.048, 1.016, 0.9925, 1.016, 1.046, 1.013, 1.043, 1.013, 0.9951, 0.01042, 0.07598, 0.01042, 0.07598, 0.01042, 0.07598, 0.01042, 0.07598, 1.016, 1.046, 1.016, 0.9925, 1.018, 0.9951, 1.018, 1.043, 1.016, 0.9925, 1.064, 0.9925, 1.062, 0.9951, 1.018, 0.9951, 1.064, 1.046, 1.016, 1.046, 1.018, 1.043, 1.062, 1.043, -0.5811, 1.182, -0.5811, 1.226, -0.5931, 1.226, -0.5931, 1.182, 0.01042, 0.07598, 0.01042, 0.07598, 0.01042, 0.07598, 0.01042, 0.07598, 0.01042, 0.07598, 0.01042, 0.07598, 0.01042, 0.07598, 0.01042, 0.07598, 0.01042, 0.07598, 0.01042, 0.07598, 0.01042, 0.07598, 0.01042, 0.07598, -0.09054, 1.206, -0.09054, 1.249, -0.1032, 1.249, -0.1032, 1.206, 1.016, 1.046, 0.9675, 1.046, 0.9699, 1.043, 1.013, 1.043, 0.9675, 0.9925, 1.016, 0.9925, 1.013, 0.9951, 0.9699, 0.9951, 0.9675, 1.046, 0.9675, 0.9925, 0.9699, 0.9951, 0.9699, 1.043, -0.9561, 1.182, -0.9561, 1.231, -0.9689, 1.231, -0.9689, 1.182, 0.9675, 1.046, 0.9191, 1.046, 0.9215, 1.043, 0.9651, 1.043, 0.9191, 1.046, 0.9191, 0.9925, 0.9215, 0.9951, 0.9215, 1.043, 0.9675, 0.9925, 0.9675, 1.046, 0.9651, 1.043, 0.9651, 0.9951, 0.002905, 1.134, 0.002905, 1.182, -0.009845, 1.182, -0.009845, 1.134, 0.8707, 1.046, 0.8707, 0.9925, 0.8731, 0.9951, 0.8731, 1.043, 0.9191, 0.9925, 0.9191, 1.046, 0.9167, 1.043, 0.9167, 0.9951, 0.9191, 1.046, 0.8707, 1.046, 0.8731, 1.043, 0.9167, 1.043, -0.1449, 1.182, -0.1449, 1.226, -0.1569, 1.226, -0.1569, 1.182, 1.064, 1.046, 1.064, 1.099, 1.062, 1.096, 1.062, 1.048, 1.016, 1.099, 1.016, 1.046, 1.018, 1.048, 1.018, 1.096, 1.016, 1.046, 1.064, 1.046, 1.062, 1.048, 1.018, 1.048, -0.3985, 1.223, -0.3985, 1.174, -0.3858, 1.174, -0.3858, 1.223, 0.9675, 1.099, 0.9675, 1.046, 0.9699, 1.048, 0.9699, 1.096, 1.016, 1.099, 0.9675, 1.099, 0.9699, 1.096, 1.013, 1.096, 1.016, 1.046, 1.016, 1.099, 1.013, 1.096, 1.013, 1.048, 0.8616, -0.1838, 0.5174, -0.1838, 0.5449, -0.2014, 0.6826, -0.2014, 0.8203, -0.2014, 0.9191, 1.046, 0.9675, 1.046, 0.9651, 1.048, 0.9215, 1.048, 0.9675, 1.046, 0.9675, 1.099, 0.9651, 1.096, 0.9651, 1.048, 0.9675, 1.099, 0.9191, 1.099, 0.9215, 1.096, 0.9651, 1.096, -0.7016, 1.225, -0.7016, 1.176, -0.6889, 1.176, -0.6889, 1.225, 0.9191, 1.046, 0.9191, 1.099, 0.9167, 1.096, 0.9167, 1.048, 0.8707, 1.046, 0.9191, 1.046, 0.9167, 1.048, 0.8731, 1.048, 0.9191, 1.099, 0.8707, 1.099, 0.8731, 1.096, 0.9167, 1.096, -0.05144, 1.207, -0.05144, 1.251, -0.06409, 1.251, -0.06409, 1.207, 1.064, 1.099, 1.064, 1.152, 1.062, 1.149, 1.062, 1.101, 1.016, 1.152, 1.016, 1.099, 1.018, 1.101, 1.018, 1.149, 1.064, 1.152, 1.016, 1.152, 1.018, 1.149, 1.062, 1.149, -0.383, 1.223, -0.383, 1.174, -0.3702, 1.174, -0.3702, 1.223, 0.9675, 1.152, 0.9675, 1.099, 0.9699, 1.101, 0.9699, 1.149, 1.016, 1.152, 0.9675, 1.152, 0.9699, 1.149, 1.013, 1.149, 0.9675, 1.099, 1.016, 1.099, 1.013, 1.101, 0.9699, 1.101, 1.057, 1.205, 1.057, 1.248, 1.044, 1.248, 1.044, 1.205, 0.9675, 1.099, 0.9675, 1.152, 0.9651, 1.149, 0.9651, 1.101, 0.9191, 1.099, 0.9675, 1.099, 0.9651, 1.101, 0.9215, 1.101, 0.9191, 1.152, 0.9191, 1.099, 0.9215, 1.101, 0.9215, 1.149, -0.2325, 1.182, -0.2325, 1.226, -0.2451, 1.226, -0.2451, 1.182, 0.9191, 1.152, 0.8707, 1.152, 0.8731, 1.149, 0.9167, 1.149, 0.8707, 1.152, 0.8707, 1.099, 0.8731, 1.101, 0.8731, 1.149, 0.8707, 1.099, 0.9191, 1.099, 0.9167, 1.101, 0.8731, 1.101, -0.3519, 1.174, -0.3519, 1.223, -0.3646, 1.223, -0.3646, 1.174, 1.016, 1.205, 1.016, 1.152, 1.018, 1.154, 1.018, 1.202, 1.064, 1.152, 1.064, 1.205, 1.062, 1.202, 1.062, 1.154, 1.016, 1.152, 1.064, 1.152, 1.062, 1.154, 1.018, 1.154, -0.6705, 1.176, -0.6705, 1.225, -0.6833, 1.225, -0.6833, 1.176, 1.016, 1.205, 0.9675, 1.205, 0.9699, 1.202, 1.013, 1.202, 1.016, 1.152, 1.016, 1.205, 1.013, 1.202, 1.013, 1.154, 0.9675, 1.205, 0.9675, 1.152, 0.9699, 1.154, 0.9699, 1.202, -0.9119, 1.182, -0.9119, 1.226, -0.9245, 1.226, -0.9245, 1.182, 0.9191, 1.152, 0.9675, 1.152, 0.9651, 1.154, 0.9215, 1.154, 0.9675, 1.205, 0.9191, 1.205, 0.9215, 1.202, 0.9651, 1.202, 0.9675, 1.152, 0.9675, 1.205, 0.9651, 1.202, 0.9651, 1.154, -0.03878, 1.207, -0.03878, 1.251, -0.05144, 1.251, -0.05144, 1.207, 0.9191, 1.152, 0.9191, 1.205, 0.9167, 1.202, 0.9167, 1.154, 0.8707, 1.205, 0.8707, 1.152, 0.8731, 1.154, 0.8731, 1.202, 0.8707, 1.152, 0.9191, 1.152, 0.9167, 1.154, 0.8731, 1.154, -0.6705, 1.225, -0.6705, 1.176, -0.6578, 1.176, -0.6578, 1.225, 1.26, 0.005534, 1.26, -0.04324, 1.273, -0.04324, 1.273, 0.005534, -0.8534, 1.231, -0.8534, 1.182, -0.8407, 1.182, -0.8407, 1.231, 0.002935, 1.182, 0.002935, 1.226, -0.00912, 1.226, -0.00912, 1.182, -0.5177, 1.182, -0.5177, 1.226, -0.5298, 1.226, -0.5298, 1.182, -0.5655, 1.182, -0.5655, 1.226, -0.5775, 1.226, -0.5775, 1.182, -0.7794, 1.231, -0.7794, 1.182, -0.7667, 1.182, -0.7667, 1.231, -0.3345, 1.184, -0.3345, 1.227, -0.3466, 1.227, -0.3466, 1.184, -0.7172, 1.225, -0.7172, 1.176, -0.7044, 1.176, -0.7044, 1.225, -0.9561, 1.231, -0.9561, 1.182, -0.9434, 1.182, -0.9434, 1.231, -0.9406, 1.231, -0.9406, 1.182, -0.9278, 1.182, -0.9278, 1.231, -0.3189, 1.184, -0.3189, 1.227, -0.331, 1.227, -0.331, 1.184, -0.5012, 1.182, -0.5012, 1.226, -0.5133, 1.226, -0.5133, 1.182, 1.255, 1.175, 1.255, 1.224, 1.243, 1.224, 1.243, 1.175, -0.4856, 1.182, -0.4856, 1.226, -0.4977, 1.226, -0.4977, 1.182, 1.122, 1.192, 1.122, 1.235, 1.11, 1.235, 1.11, 1.192, 1.137, 1.192, 1.137, 1.235, 1.125, 1.235, 1.125, 1.192, 0.3123, 0.8444, 0.3123, 0.6873, 0.4683, 0.6873, 0.4683, 0.8444, -0.07674, 1.206, -0.07674, 1.249, -0.0894, 1.249, -0.0894, 1.206, 1.17, 1.192, 1.17, 1.235, 1.158, 1.235, 1.158, 1.192, -0.8845, 1.231, -0.8845, 1.182, -0.8718, 1.182, -0.8718, 1.231, 0.4686, 1.0, 0.4686, 0.8441, 0.6237, 0.8441, 0.6237, 1.0, -0.8963, 1.182, -0.8963, 1.231, -0.9091, 1.231, -0.9091, 1.182, 1.289, -0.04324, 1.289, 0.000319, 1.276, 0.000319, 1.276, -0.04324, 0.1561, 0.5306, 0.1561, 0.3753, 0.3121, 0.3753, 0.3121, 0.5306, -0.6394, 1.176, -0.6394, 1.225, -0.6522, 1.225, -0.6522, 1.176, 0.0, 1.0, 0.0, 0.8439, 0.1561, 0.8439, 0.1561, 1.0, -0.5333, 1.182, -0.5333, 1.226, -0.5454, 1.226, -0.5454, 1.182, -0.7794, 1.182, -0.7794, 1.231, -0.7922, 1.231, -0.7922, 1.182, -0.1032, 1.206, -0.1032, 1.249, -0.1158, 1.249, -0.1158, 1.206, 0.002445, 1.058, 0.002445, 1.107, -0.01031, 1.107, -0.01031, 1.058, 0.3123, 0.6874, 0.3123, 0.5306, 0.4685, 0.5306, 0.4685, 0.6874, -0.5499, 1.182, -0.5499, 1.226, -0.5619, 1.226, -0.5619, 1.182, 1.224, 1.224, 1.224, 1.175, 1.237, 1.175, 1.237, 1.224, -0.02613, 1.207, -0.02613, 1.251, -0.03878, 1.251, -0.03878, 1.207, -0.8223, 1.182, -0.8223, 1.231, -0.8351, 1.231, -0.8351, 1.182, -0.1885, 1.228, -0.1885, 1.179, -0.1757, 1.179, -0.1757, 1.228, 0.4686, 0.8441, 0.4686, 0.6874, 0.6236, 0.6874, 0.6236, 0.8441, -0.7483, 1.182, -0.7483, 1.231, -0.7611, 1.231, -0.7611, 1.182, -0.8534, 1.182, -0.8534, 1.231, -0.8662, 1.231, -0.8662, 1.182, 1.15, 1.192, 1.15, 1.235, 1.137, 1.235, 1.137, 1.192, 0.0, 0.844, 0.0, 0.6875, 0.1564, 0.6875, 0.1564, 0.844, -0.2607, 1.182, -0.2607, 1.226, -0.2728, 1.226, -0.2728, 1.182, -0.7483, 1.225, -0.7483, 1.176, -0.7356, 1.176, -0.7356, 1.225, 0.3121, 0.5306, 0.3121, 0.3751, 0.4683, 0.3751, 0.4683, 0.5306, 1.295, 1.186, 1.295, 1.23, 1.282, 1.23, 1.282, 1.186, 0.1559, 1.0, 0.1559, 0.844, 0.3121, 0.844, 0.3121, 1.0, -0.1605, 1.182, -0.1605, 1.134, -0.1477, 1.134, -0.1477, 1.182, -0.8223, 1.231, -0.8223, 1.182, -0.8096, 1.182, -0.8096, 1.231, -0.6239, 1.176, -0.6239, 1.225, -0.6366, 1.225, -0.6366, 1.176, -0.06409, 1.207, -0.06409, 1.251, -0.07674, 1.251, -0.07674, 1.207, 0.4686, 0.6873, 0.4686, 0.5307, 0.6237, 0.5307, 0.6237, 0.6873, 0.3121, 1.0, 0.3121, 0.8441, 0.4685, 0.8441, 0.4685, 1.0, 0.4685, 0.5306, 0.4685, 0.3753, 0.6239, 0.3753, 0.6239, 0.5306, -0.01347, 1.207, -0.01347, 1.251, -0.02613, 1.251, -0.02613, 1.207, 1.301, -0.04324, 1.301, 0.0003192, 1.289, 0.0003192, 1.289, -0.04324, -0.5966, 1.182, -0.5966, 1.231, -0.6094, 1.231, -0.6094, 1.182, 0.0, 0.6871, 0.0, 0.5306, 0.1558, 0.5306, 0.1558, 0.6871, 0.0, 0.5305, 0.0, 0.3756, 0.156, 0.3756, 0.156, 0.5305, 1.281, 1.209, 1.281, 1.253, 1.268, 1.253, 1.268, 1.209, 0.1561, 0.6873, 0.1561, 0.5306, 0.3122, 0.5306, 0.3122, 0.6873, 0.156, 0.8443, 0.156, 0.6874, 0.3126, 0.6874, 0.3126, 0.8443, -0.7172, 1.176, -0.7172, 1.225, -0.7299, 1.225, -0.7299, 1.176, -0.1885, 1.179, -0.1885, 1.228, -0.2012, 1.228, -0.2012, 1.179, -0.2572, 1.182, -0.2572, 1.226, -0.2607, 1.223, -0.2607, 1.185, -0.8351, 1.182, -0.8351, 1.231, -0.8379, 1.228, -0.8379, 1.185, 1.089, -0.0009269, 1.127, -0.0009269, 1.13, 0.002356, 1.086, 0.002356, -0.655, 1.179, -0.655, 1.222, -0.6578, 1.225, -0.6578, 1.176, -0.5619, 1.182, -0.5619, 1.226, -0.5655, 1.223, -0.5655, 1.185, 1.276, -0.04048, 1.276, 0.002747, 1.273, 0.005534, 1.273, -0.04324, 1.002, -0.0009269, 1.04, -0.0009269, 1.043, 0.002356, 0.999, 0.002356, -0.6366, 1.176, -0.6366, 1.225, -0.6394, 1.222, -0.6394, 1.179, -0.1569, 1.182, -0.1569, 1.226, -0.1605, 1.223, -0.1605, 1.185, -0.6833, 1.176, -0.6833, 1.225, -0.6861, 1.222, -0.6861, 1.179, 1.22, -0.0009269, 1.258, -0.0009269, 1.26, 0.002356, 1.217, 0.002356, -0.8379, 1.185, -0.8379, 1.228, -0.8407, 1.231, -0.8407, 1.182, -0.6861, 1.179, -0.6861, 1.222, -0.6889, 1.225, -0.6889, 1.176, -0.00912, 1.182, -0.00912, 1.226, -0.01265, 1.223, -0.01265, 1.185, 1.227, 1.08, 1.265, 1.08, 1.268, 1.084, 1.224, 1.084, -0.6522, 1.176, -0.6522, 1.225, -0.655, 1.222, -0.655, 1.179, -0.7922, 1.182, -0.7922, 1.231, -0.795, 1.228, -0.795, 1.185, -0.3473, 1.181, -0.3093, 1.181, -0.3065, 1.184, -0.3501, 1.184, -0.5298, 1.182, -0.5298, 1.226, -0.5333, 1.223, -0.5333, 1.185, -0.7327, 1.179, -0.7327, 1.222, -0.7356, 1.225, -0.7356, 1.176, -0.8068, 1.185, -0.8068, 1.228, -0.8096, 1.231, -0.8096, 1.182, 1.132, -0.000927, 1.17, -0.000927, 1.173, 0.002356, 1.13, 0.002356, -0.5775, 1.182, -0.5775, 1.226, -0.5811, 1.223, -0.5811, 1.185, -0.2012, 1.179, -0.2012, 1.228, -0.204, 1.225, -0.204, 1.182, 1.227, 1.035, 1.265, 1.035, 1.268, 1.038, 1.224, 1.038, -0.9091, 1.182, -0.9091, 1.231, -0.9119, 1.228, -0.9119, 1.185, 1.158, 1.192, 1.158, 1.235, 1.154, 1.233, 1.154, 1.195, -0.7639, 1.185, -0.7639, 1.228, -0.7667, 1.231, -0.7667, 1.182, -0.869, 1.185, -0.869, 1.228, -0.8718, 1.231, -0.8718, 1.182, 1.227, 1.126, 1.265, 1.126, 1.268, 1.129, 1.224, 1.129, -0.3466, 1.184, -0.3466, 1.227, -0.3501, 1.225, -0.3501, 1.187, -0.8662, 1.182, -0.8662, 1.231, -0.869, 1.228, -0.869, 1.185, -0.2728, 1.182, -0.2728, 1.226, -0.2763, 1.223, -0.2763, 1.185, -0.7299, 1.176, -0.7299, 1.225, -0.7327, 1.222, -0.7327, 1.179, 1.045, -0.000927, 1.083, -0.000927, 1.086, 0.002356, 1.043, 0.002356, -0.7016, 1.179, -0.7016, 1.222, -0.7044, 1.225, -0.7044, 1.176, -0.5931, 1.182, -0.5931, 1.226, -0.5966, 1.223, -0.5966, 1.185, -0.9406, 1.185, -0.9406, 1.228, -0.9434, 1.231, -0.9434, 1.182, 0.9582, -0.000927, 0.9962, -0.000927, 0.999, 0.002356, 0.9554, 0.002356, -0.9689, 1.182, -0.9689, 1.231, -0.9717, 1.228, -0.9717, 1.185, 1.125, 1.192, 1.125, 1.235, 1.122, 1.233, 1.122, 1.195, -0.7611, 1.182, -0.7611, 1.231, -0.7639, 1.228, -0.7639, 1.185, 1.176, -0.000927, 1.214, -0.000927, 1.217, 0.002356, 1.173, 0.002356, -0.925, 1.185, -0.925, 1.228, -0.9278, 1.231, -0.9278, 1.182, -0.1729, 1.182, -0.1729, 1.225, -0.1757, 1.228, -0.1757, 1.179, -0.331, 1.184, -0.331, 1.227, -0.3345, 1.225, -0.3345, 1.187, -0.2012, 1.176, -0.1632, 1.176, -0.1605, 1.179, -0.204, 1.179, -0.6094, 1.182, -0.6094, 1.231, -0.6122, 1.228, -0.6122, 1.185, -0.009845, 1.134, -0.009845, 1.182, -0.01265, 1.18, -0.01265, 1.136, -0.4421, 1.219, -0.4856, 1.219, -0.4829, 1.216, -0.4449, 1.216, -0.5133, 1.182, -0.5133, 1.226, -0.5168, 1.223, -0.5168, 1.185, -0.383, 1.177, -0.383, 1.22, -0.3858, 1.223, -0.3858, 1.174, -0.2327, 1.182, -0.2763, 1.182, -0.2735, 1.179, -0.2355, 1.179, 1.24, 1.178, 1.24, 1.221, 1.237, 1.224, 1.237, 1.175, -0.5454, 1.182, -0.5454, 1.226, -0.5489, 1.223, -0.5489, 1.185, 1.243, 1.175, 1.243, 1.224, 1.24, 1.221, 1.24, 1.178, -0.01031, 1.058, -0.01031, 1.107, -0.01311, 1.104, -0.01311, 1.061, 1.268, 1.175, 1.224, 1.175, 1.227, 1.172, 1.265, 1.172, -0.4977, 1.182, -0.4977, 1.226, -0.5012, 1.223, -0.5012, 1.185, -0.1449, 1.136, -0.1449, 1.18, -0.1477, 1.182, -0.1477, 1.134, -0.3674, 1.177, -0.3674, 1.22, -0.3702, 1.223, -0.3702, 1.174, -0.3985, 1.219, -0.4421, 1.219, -0.4393, 1.216, -0.4013, 1.216, 1.11, 1.192, 1.11, 1.235, 1.106, 1.233, 1.106, 1.195, -0.3646, 1.174, -0.3646, 1.223, -0.3674, 1.22, -0.3674, 1.177, -0.2451, 1.182, -0.2451, 1.226, -0.2572, 1.226, -0.2572, 1.182, 0.9132, -0.5075, 0.9132, -0.03593, 0.8616, -0.1838, 0.8616, -0.3596, 0.4829, -0.5075, 0.9132, -0.5075, 0.8616, -0.3596, 0.5174, -0.3596, 0.9132, -0.03593, 0.4829, -0.03593, 0.5174, -0.1838, 0.8616, -0.1838, 0.4829, -0.2717, 0.4829, -0.5075, 0.5174, -0.3596, 0.5174, -0.2717, 0.6826, -0.342, 0.8203, -0.342, 0.8134, -0.3227, 0.7824, -0.3227, 0.7514, -0.3227, 0.7204, -0.3227, 0.6895, -0.3227, 0.5174, -0.3596, 0.5449, -0.342, 0.5449, -0.2717, 0.5449, -0.2014, 0.5174, -0.1838, 0.5174, -0.2717, 0.6826, -0.2717, 0.5449, -0.2717, 0.5518, -0.2911, 0.5828, -0.2911, 0.6137, -0.2911, 0.6447, -0.2911, 0.6757, -0.2911, 0.8616, -0.3596, 0.8203, -0.342, 0.6826, -0.342, 0.5449, -0.342, 0.5174, -0.3596, 0.8616, -0.1838, 0.8203, -0.2014, 0.8203, -0.2717, 0.8203, -0.342, 0.8616, -0.3596, 0.6826, -0.2014, 0.6826, -0.2717, 0.6895, -0.2682, 0.6895, -0.2049, 0.6826, -0.2717, 0.6826, -0.2014, 0.6757, -0.2049, 0.6757, -0.2682, 0.7204, -0.299, 0.7204, -0.2911, 0.7173, -0.2942, 0.7173, -0.3005, 0.6826, -0.2717, 0.6826, -0.342, 0.6895, -0.3227, 0.6895, -0.3148, 0.6895, -0.3069, 0.6895, -0.299, 0.6895, -0.2911, 0.8203, -0.2717, 0.6826, -0.2717, 0.6895, -0.2911, 0.7204, -0.2911, 0.7514, -0.2911, 0.7824, -0.2911, 0.8134, -0.2911, 0.8203, -0.342, 0.8203, -0.2717, 0.8134, -0.2911, 0.8134, -0.299, 0.8134, -0.3069, 0.8134, -0.3148, 0.8134, -0.3227, 0.5828, -0.2911, 0.5518, -0.2911, 0.5549, -0.2942, 0.5797, -0.2942, 0.5449, -0.342, 0.6826, -0.342, 0.6757, -0.3227, 0.6447, -0.3227, 0.6137, -0.3227, 0.5828, -0.3227, 0.5518, -0.3227, 0.5449, -0.2717, 0.5449, -0.342, 0.5518, -0.3227, 0.5518, -0.3148, 0.5518, -0.3069, 0.5518, -0.299, 0.5518, -0.2911, 0.6826, -0.342, 0.6826, -0.2717, 0.6757, -0.2911, 0.6757, -0.299, 0.6757, -0.3069, 0.6757, -0.3148, 0.6757, -0.3227, 1.106, 1.116, 1.17, 1.116, 1.17, 1.192, 1.106, 1.192, 0.5449, -0.2717, 0.6826, -0.2717, 0.6757, -0.2682, 0.5518, -0.2682, 0.6826, -0.2014, 0.5449, -0.2014, 0.5518, -0.2049, 0.6757, -0.2049, 0.5449, -0.2014, 0.5449, -0.2717, 0.5518, -0.2682, 0.5518, -0.2049, -0.8963, 1.182, -0.8963, 1.058, -0.8223, 1.058, -0.8223, 1.182, 0.8203, -0.2717, 0.8203, -0.2014, 0.8134, -0.2049, 0.8134, -0.2682, 0.6826, -0.2717, 0.8203, -0.2717, 0.8134, -0.2682, 0.6895, -0.2682, 0.8203, -0.2014, 0.6826, -0.2014, 0.6895, -0.2049, 0.8134, -0.2049, 0.7514, -0.3148, 0.7514, -0.3227, 0.7545, -0.3195, 0.7545, -0.3132, 0.7824, -0.3069, 0.7824, -0.299, 0.7793, -0.3005, 0.7793, -0.3069, 0.6895, -0.3227, 0.7204, -0.3227, 0.7173, -0.3195, 0.6926, -0.3195, 0.7514, -0.3227, 0.7514, -0.3148, 0.7483, -0.3132, 0.7483, -0.3195, 0.7514, -0.2911, 0.7204, -0.2911, 0.7235, -0.2942, 0.7483, -0.2942, 0.7204, -0.3069, 0.7204, -0.299, 0.7173, -0.3005, 0.7173, -0.3069, 0.7824, -0.3227, 0.8134, -0.3227, 0.8103, -0.3195, 0.7855, -0.3195, 0.7824, -0.299, 0.7824, -0.3069, 0.7855, -0.3069, 0.7855, -0.3005, 0.7514, -0.2911, 0.7514, -0.299, 0.7545, -0.3005, 0.7545, -0.2942, 0.8134, -0.299, 0.8134, -0.2911, 0.8103, -0.2942, 0.8103, -0.3005, 0.8134, -0.3227, 0.8134, -0.3148, 0.8103, -0.3132, 0.8103, -0.3195, 0.7514, -0.3227, 0.7824, -0.3227, 0.7793, -0.3195, 0.7545, -0.3195, 0.7514, -0.299, 0.7514, -0.2911, 0.7483, -0.2942, 0.7483, -0.3005, 0.7204, -0.299, 0.7204, -0.3069, 0.7235, -0.3069, 0.7235, -0.3005, 0.6895, -0.299, 0.6895, -0.3069, 0.6926, -0.3069, 0.6926, -0.3005, 0.6137, -0.299, 0.6137, -0.3069, 0.6168, -0.3069, 0.6168, -0.3005, 0.6447, -0.299, 0.6447, -0.2911, 0.6416, -0.2942, 0.6416, -0.3005, 0.5828, -0.3227, 0.5828, -0.3148, 0.5797, -0.3132, 0.5797, -0.3195, 0.5828, -0.3069, 0.5828, -0.3148, 0.5859, -0.3132, 0.5859, -0.3069, 0.6137, -0.3069, 0.6137, -0.299, 0.6106, -0.3005, 0.6106, -0.3069, 0.5518, -0.299, 0.5518, -0.3069, 0.5549, -0.3069, 0.5549, -0.3005, 0.6447, -0.3069, 0.6447, -0.3148, 0.6478, -0.3132, 0.6478, -0.3069, 0.6447, -0.2911, 0.6447, -0.299, 0.6478, -0.3005, 0.6478, -0.2942, 0.6447, -0.3227, 0.6447, -0.3148, 0.6416, -0.3132, 0.6416, -0.3195, 0.6447, -0.3148, 0.6447, -0.3227, 0.6478, -0.3195, 0.6478, -0.3132, 0.6757, -0.2911, 0.6447, -0.2911, 0.6478, -0.2942, 0.6726, -0.2942, 0.6447, -0.2911, 0.6137, -0.2911, 0.6168, -0.2942, 0.6416, -0.2942, 0.5828, -0.3148, 0.5828, -0.3227, 0.5859, -0.3195, 0.5859, -0.3132, 0.5828, -0.3227, 0.6137, -0.3227, 0.6106, -0.3195, 0.5859, -0.3195, 0.5518, -0.2911, 0.5518, -0.299, 0.5549, -0.3005, 0.5549, -0.2942, 1.181, 1.212, 1.181, 1.218, 1.171, 1.218, 1.171, 1.212, -0.4621, 1.244, -0.4621, 1.219, -0.4521, 1.219, -0.4521, 1.244, -0.6122, 1.195, -0.6122, 1.202, -0.6224, 1.202, -0.6224, 1.195, 1.181, 1.205, 1.181, 1.212, 1.171, 1.212, 1.171, 1.205, 0.7824, -0.3148, 0.7824, -0.3227, 0.7855, -0.3195, 0.7855, -0.3132, 0.8134, -0.3148, 0.8134, -0.3069, 0.8103, -0.3069, 0.8103, -0.3132, 0.7824, -0.2911, 0.7824, -0.299, 0.7855, -0.3005, 0.7855, -0.2942, 0.7824, -0.3069, 0.7824, -0.3148, 0.7855, -0.3132, 0.7855, -0.3069, 0.8134, -0.2911, 0.7824, -0.2911, 0.7855, -0.2942, 0.8103, -0.2942, 0.8134, -0.3069, 0.8134, -0.299, 0.8103, -0.3005, 0.8103, -0.3069, -0.8947, 1.233, -0.8947, 1.227, -0.8845, 1.227, -0.8845, 1.233, -0.4856, 1.244, -0.4856, 1.219, -0.4754, 1.219, -0.4754, 1.244, -0.1729, 1.192, -0.1729, 1.185, -0.1627, 1.185, -0.1627, 1.192, -0.8947, 1.22, -0.8947, 1.214, -0.8845, 1.214, -0.8845, 1.22, 0.7824, -0.3227, 0.7824, -0.3148, 0.7793, -0.3132, 0.7793, -0.3195, 0.7824, -0.2911, 0.7514, -0.2911, 0.7545, -0.2942, 0.7793, -0.2942, 0.7824, -0.299, 0.7824, -0.2911, 0.7793, -0.2942, 0.7793, -0.3005, 0.7514, -0.299, 0.7514, -0.3069, 0.7545, -0.3069, 0.7545, -0.3005, 0.7824, -0.3148, 0.7824, -0.3069, 0.7793, -0.3069, 0.7793, -0.3132, 0.7514, -0.3069, 0.7514, -0.3148, 0.7545, -0.3132, 0.7545, -0.3069, -0.1729, 1.185, -0.1729, 1.179, -0.1627, 1.179, -0.1627, 1.185, 1.255, 1.226, 1.255, 1.219, 1.266, 1.219, 1.266, 1.226, -0.6224, 1.214, -0.6224, 1.208, -0.6122, 1.208, -0.6122, 1.214, -0.2297, 1.235, -0.2297, 1.21, -0.2195, 1.21, -0.2195, 1.235, 0.7204, -0.2911, 0.7204, -0.299, 0.7235, -0.3005, 0.7235, -0.2942, 0.7204, -0.3148, 0.7204, -0.3227, 0.7235, -0.3195, 0.7235, -0.3132, 0.7514, -0.3069, 0.7514, -0.299, 0.7483, -0.3005, 0.7483, -0.3069, 0.7204, -0.3227, 0.7514, -0.3227, 0.7483, -0.3195, 0.7235, -0.3195, 0.7204, -0.3069, 0.7204, -0.3148, 0.7235, -0.3132, 0.7235, -0.3069, 0.7514, -0.3148, 0.7514, -0.3069, 0.7483, -0.3069, 0.7483, -0.3132, 1.255, 1.213, 1.255, 1.207, 1.266, 1.207, 1.266, 1.213, -0.6224, 1.208, -0.6224, 1.202, -0.6122, 1.202, -0.6122, 1.208, -0.4754, 1.244, -0.4754, 1.219, -0.4654, 1.219, -0.4654, 1.244, -0.1729, 1.205, -0.1729, 1.198, -0.1627, 1.198, -0.1627, 1.205, 0.6895, -0.3069, 0.6895, -0.3148, 0.6926, -0.3132, 0.6926, -0.3069, 0.6895, -0.2911, 0.6895, -0.299, 0.6926, -0.3005, 0.6926, -0.2942, 0.7204, -0.3227, 0.7204, -0.3148, 0.7173, -0.3132, 0.7173, -0.3195, 0.6895, -0.3148, 0.6895, -0.3227, 0.6926, -0.3195, 0.6926, -0.3132, 0.7204, -0.2911, 0.6895, -0.2911, 0.6926, -0.2942, 0.7173, -0.2942, 0.7204, -0.3148, 0.7204, -0.3069, 0.7173, -0.3069, 0.7173, -0.3132, -0.3885, 1.247, -0.3885, 1.223, -0.3785, 1.223, -0.3785, 1.247, -0.8947, 1.227, -0.8947, 1.22, -0.8845, 1.22, -0.8845, 1.227, -0.1729, 1.198, -0.1729, 1.192, -0.1627, 1.192, -0.1627, 1.198, -0.4421, 1.244, -0.4421, 1.219, -0.4319, 1.219, -0.4319, 1.244, 0.6757, -0.3069, 0.6757, -0.299, 0.6726, -0.3005, 0.6726, -0.3069, 0.6447, -0.3227, 0.6757, -0.3227, 0.6726, -0.3195, 0.6478, -0.3195, 0.6757, -0.3148, 0.6757, -0.3069, 0.6726, -0.3069, 0.6726, -0.3132, 0.6757, -0.3227, 0.6757, -0.3148, 0.6726, -0.3132, 0.6726, -0.3195, 0.6447, -0.299, 0.6447, -0.3069, 0.6478, -0.3069, 0.6478, -0.3005, 0.6757, -0.299, 0.6757, -0.2911, 0.6726, -0.2942, 0.6726, -0.3005, -0.6224, 1.227, -0.6224, 1.221, -0.6122, 1.221, -0.6122, 1.227, -0.8947, 1.214, -0.8947, 1.208, -0.8845, 1.208, -0.8845, 1.214, -0.1627, 1.224, -0.1627, 1.23, -0.1729, 1.23, -0.1729, 1.224, 1.255, 1.219, 1.255, 1.213, 1.266, 1.213, 1.266, 1.219, 0.6447, -0.3148, 0.6447, -0.3069, 0.6416, -0.3069, 0.6416, -0.3132, 0.6137, -0.3227, 0.6447, -0.3227, 0.6416, -0.3195, 0.6168, -0.3195, 0.6137, -0.3069, 0.6137, -0.3148, 0.6168, -0.3132, 0.6168, -0.3069, 0.6137, -0.2911, 0.6137, -0.299, 0.6168, -0.3005, 0.6168, -0.2942, 0.6447, -0.3069, 0.6447, -0.299, 0.6416, -0.3005, 0.6416, -0.3069, 0.6137, -0.3148, 0.6137, -0.3227, 0.6168, -0.3195, 0.6168, -0.3132, -0.6224, 1.221, -0.6224, 1.214, -0.6122, 1.214, -0.6122, 1.221, -0.1627, 1.211, -0.1627, 1.217, -0.1729, 1.217, -0.1729, 1.211, 1.255, 1.207, 1.255, 1.2, 1.266, 1.2, 1.266, 1.207, 1.181, 1.123, 1.181, 1.129, 1.171, 1.129, 1.171, 1.123, 0.6137, -0.3148, 0.6137, -0.3069, 0.6106, -0.3069, 0.6106, -0.3132, 0.6137, -0.2911, 0.5828, -0.2911, 0.5859, -0.2942, 0.6106, -0.2942, 0.5828, -0.299, 0.5828, -0.3069, 0.5859, -0.3069, 0.5859, -0.3005, 0.6137, -0.299, 0.6137, -0.2911, 0.6106, -0.2942, 0.6106, -0.3005, 0.5828, -0.2911, 0.5828, -0.299, 0.5859, -0.3005, 0.5859, -0.2942, 0.6137, -0.3227, 0.6137, -0.3148, 0.6106, -0.3132, 0.6106, -0.3195, 0.002445, 1.126, 0.002445, 1.132, -0.007764, 1.132, -0.007764, 1.126, 1.181, 1.116, 1.181, 1.123, 1.171, 1.123, 1.171, 1.116, 0.002445, 1.113, 0.002445, 1.12, -0.007764, 1.12, -0.007764, 1.113, -0.8845, 1.188, -0.8845, 1.195, -0.8947, 1.195, -0.8947, 1.188, 0.5518, -0.3148, 0.5518, -0.3227, 0.5549, -0.3195, 0.5549, -0.3132, 0.5828, -0.3148, 0.5828, -0.3069, 0.5797, -0.3069, 0.5797, -0.3132, 0.5518, -0.3227, 0.5828, -0.3227, 0.5797, -0.3195, 0.5549, -0.3195, 0.5828, -0.3069, 0.5828, -0.299, 0.5797, -0.3005, 0.5797, -0.3069, 0.5518, -0.3069, 0.5518, -0.3148, 0.5549, -0.3132, 0.5549, -0.3069, 0.5828, -0.299, 0.5828, -0.2911, 0.5797, -0.2942, 0.5797, -0.3005, 1.019, 1.224, 0.9946, 1.224, 0.9946, 1.217, 1.019, 1.217, 1.019, 1.23, 0.9946, 1.23, 0.9946, 1.224, 1.019, 1.224, 1.019, 1.211, 0.9946, 1.211, 0.9946, 1.205, 1.019, 1.205, 1.019, 1.217, 0.9946, 1.217, 0.9946, 1.211, 1.019, 1.211, -0.1158, 1.212, -0.1406, 1.212, -0.1406, 1.206, -0.1158, 1.206, -0.1158, 1.225, -0.1406, 1.225, -0.1406, 1.218, -0.1158, 1.218, -0.1158, 1.231, -0.1406, 1.231, -0.1406, 1.225, -0.1158, 1.225, -0.1158, 1.218, -0.1406, 1.218, -0.1406, 1.212, -0.1158, 1.212, 1.044, 1.224, 1.019, 1.224, 1.019, 1.217, 1.044, 1.217, 1.044, 1.23, 1.019, 1.23, 1.019, 1.224, 1.044, 1.224, 1.044, 1.211, 1.019, 1.211, 1.019, 1.205, 1.044, 1.205, 1.044, 1.217, 1.019, 1.217, 1.019, 1.211, 1.044, 1.211, 0.8955, 1.211, 0.8707, 1.211, 0.8707, 1.205, 0.8955, 1.205, 0.8955, 1.224, 0.8707, 1.224, 0.8707, 1.217, 0.8955, 1.217, 0.8955, 1.23, 0.8707, 1.23, 0.8707, 1.224, 0.8955, 1.224, 0.8955, 1.217, 0.8707, 1.217, 0.8707, 1.211, 0.8955, 1.211, 0.945, 1.224, 0.9202, 1.224, 0.9202, 1.217, 0.945, 1.217, 0.945, 1.23, 0.9202, 1.23, 0.9202, 1.224, 0.945, 1.224, 0.945, 1.211, 0.9202, 1.211, 0.9202, 1.205, 0.945, 1.205, 0.945, 1.217, 0.9202, 1.217, 0.9202, 1.211, 0.945, 1.211, 0.9698, 1.211, 0.945, 1.211, 0.945, 1.205, 0.9698, 1.205, 0.9698, 1.224, 0.945, 1.224, 0.945, 1.217, 0.9698, 1.217, 0.9698, 1.23, 0.945, 1.23, 0.945, 1.224, 0.9698, 1.224, 0.9698, 1.217, 0.945, 1.217, 0.945, 1.211, 0.9698, 1.211, 0.9202, 1.224, 0.8955, 1.224, 0.8955, 1.217, 0.9202, 1.217, 0.9202, 1.23, 0.8955, 1.23, 0.8955, 1.224, 0.9202, 1.224, 0.9202, 1.211, 0.8955, 1.211, 0.8955, 1.205, 0.9202, 1.205, 0.9202, 1.217, 0.8955, 1.217, 0.8955, 1.211, 0.9202, 1.211, 0.9946, 1.211, 0.9698, 1.211, 0.9698, 1.205, 0.9946, 1.205, 0.9946, 1.224, 0.9698, 1.224, 0.9698, 1.217, 0.9946, 1.217, 0.9946, 1.23, 0.9698, 1.23, 0.9698, 1.224, 0.9946, 1.224, 0.9946, 1.217, 0.9698, 1.217, 0.9698, 1.211, 0.9946, 1.211, -0.4085, 1.244, -0.4085, 1.219, -0.3985, 1.219, -0.3985, 1.244, 1.181, 1.155, 1.181, 1.161, 1.171, 1.161, 1.171, 1.155, -0.795, 1.208, -0.795, 1.214, -0.8052, 1.214, -0.8052, 1.208, -0.6122, 1.183, -0.6122, 1.189, -0.6224, 1.189, -0.6224, 1.183, 1.181, 1.161, 1.181, 1.167, 1.171, 1.167, 1.171, 1.161, -0.2142, 1.235, -0.2142, 1.21, -0.204, 1.21, -0.204, 1.235, 1.181, 1.193, 1.181, 1.199, 1.171, 1.199, 1.171, 1.193, -0.795, 1.22, -0.795, 1.227, -0.8052, 1.227, -0.8052, 1.22, 1.181, 1.199, 1.181, 1.205, 1.171, 1.205, 1.171, 1.199, -0.6122, 1.189, -0.6122, 1.195, -0.6224, 1.195, -0.6224, 1.189, 1.181, 1.142, 1.181, 1.148, 1.171, 1.148, 1.171, 1.142, -0.6122, 1.176, -0.6122, 1.183, -0.6224, 1.183, -0.6224, 1.176, 1.181, 1.148, 1.181, 1.155, 1.171, 1.155, 1.171, 1.148, -0.795, 1.214, -0.795, 1.22, -0.8052, 1.22, -0.8052, 1.214, -0.3189, 1.203, -0.3189, 1.197, -0.3087, 1.197, -0.3087, 1.203, -0.795, 1.227, -0.795, 1.233, -0.8052, 1.233, -0.8052, 1.227, 1.255, 1.181, 1.255, 1.175, 1.266, 1.175, 1.266, 1.181, -0.3189, 1.209, -0.3189, 1.203, -0.3087, 1.203, -0.3087, 1.209, 1.171, 1.186, 1.171, 1.18, 1.181, 1.18, 1.181, 1.186, 1.255, 1.194, 1.255, 1.188, 1.266, 1.188, 1.266, 1.194, -0.8052, 1.208, -0.8052, 1.201, -0.795, 1.201, -0.795, 1.208, 1.171, 1.193, 1.171, 1.186, 1.181, 1.186, 1.181, 1.193, 1.255, 1.188, 1.255, 1.181, 1.266, 1.181, 1.266, 1.188, -0.8052, 1.195, -0.8052, 1.188, -0.795, 1.188, -0.795, 1.195, -0.3189, 1.19, -0.3189, 1.184, -0.3087, 1.184, -0.3087, 1.19, -0.3189, 1.234, -0.3189, 1.209, -0.3087, 1.209, -0.3087, 1.234, -0.8052, 1.201, -0.8052, 1.195, -0.795, 1.195, -0.795, 1.201, -0.3189, 1.197, -0.3189, 1.19, -0.3087, 1.19, -0.3087, 1.197, 1.171, 1.174, 1.171, 1.167, 1.181, 1.167, 1.181, 1.174, -0.4186, 1.244, -0.4186, 1.219, -0.4085, 1.219, -0.4085, 1.244, -0.8052, 1.188, -0.8052, 1.182, -0.795, 1.182, -0.795, 1.188, 1.171, 1.18, 1.171, 1.174, 1.181, 1.174, 1.181, 1.18, 1.255, 1.2, 1.255, 1.194, 1.266, 1.194, 1.266, 1.2, -0.4319, 1.244, -0.4319, 1.219, -0.4218, 1.219, -0.4218, 1.244, -0.2963, 1.235, -0.2963, 1.211, -0.2861, 1.211, -0.2861, 1.235, 1.171, 1.243, 1.171, 1.218, 1.181, 1.218, 1.181, 1.243, -0.8845, 1.195, -0.8845, 1.201, -0.8947, 1.201, -0.8947, 1.195, -0.3985, 1.247, -0.3985, 1.223, -0.3885, 1.223, -0.3885, 1.247, -0.4521, 1.244, -0.4521, 1.219, -0.4421, 1.219, -0.4421, 1.244, -0.8845, 1.201, -0.8845, 1.208, -0.8947, 1.208, -0.8947, 1.201, 0.002445, 1.107, 0.002445, 1.113, -0.007764, 1.113, -0.007764, 1.107, 1.181, 1.129, 1.181, 1.135, 1.171, 1.135, 1.171, 1.129, -0.3065, 1.235, -0.3065, 1.211, -0.2963, 1.211, -0.2963, 1.235, 0.002445, 1.12, 0.002445, 1.126, -0.007764, 1.126, -0.007764, 1.12, 1.181, 1.135, 1.181, 1.142, 1.171, 1.142, 1.171, 1.135, -0.1627, 1.205, -0.1627, 1.211, -0.1729, 1.211, -0.1729, 1.205, -0.8845, 1.182, -0.8845, 1.188, -0.8947, 1.188, -0.8947, 1.182, -0.1627, 1.217, -0.1627, 1.224, -0.1729, 1.224, -0.1729, 1.217, -0.5489, 1.058, -0.5489, 1.182, -0.6122, 1.182, -0.6122, 1.058, -0.4856, 1.058, -0.4856, 1.182, -0.5489, 1.182, -0.5489, 1.058, -0.1404, 1.058, -0.07674, 1.058, -0.07674, 1.134, -0.1404, 1.134, -0.8223, 1.182, -0.8223, 1.058, -0.7483, 1.058, -0.7483, 1.182, -0.204, 1.058, -0.1404, 1.058, -0.1404, 1.134, -0.204, 1.134, -0.9717, 1.182, -0.9717, 1.058, -0.8963, 1.058, -0.8963, 1.182, 1.106, 1.116, 1.106, 0.9925, 1.181, 0.9925, 1.181, 1.116, -0.07674, 1.058, -0.01311, 1.058, -0.01311, 1.134, -0.07674, 1.134, 1.017, -0.09218, 1.462, -0.9761, 1.901, -0.9761, 1.901, -0.09223, 1.938, -0.0433, 0.9554, -0.04324, 1.017, -0.09218, 1.901, -0.09223, 1.45, -1.025, 1.938, -1.025, 1.901, -0.9761, 1.462, -0.9761, 0.9554, -0.04324, 1.45, -1.025, 1.462, -0.9761, 1.017, -0.09218, -0.9227, 0.1126, -0.03886, 0.1126, -0.03886, 0.5512, -0.9227, 0.9965, -0.9717, 1.058, -0.9717, 0.07604, -0.9227, 0.1126, -0.9227, 0.9965, 0.01042, 0.07598, 0.01042, 0.5633, -0.03886, 0.5512, -0.03886, 0.1126, 0.01042, 0.5633, -0.9717, 1.058, -0.9227, 0.9965, -0.03886, 0.5512, 0.03201, 1.042, 0.4667, 1.042, 0.4667, 1.926, 0.03201, 1.926, 0.01045, -1.0, -0.9717, -1.0, -0.9226, -1.025, -0.03865, -1.025, 0.01045, 0.9925, 0.4934, 0.9925, 0.4667, 1.042, 0.03201, 1.042, 0.4934, 1.975, 0.01045, 1.975, 0.03201, 1.926, 0.4667, 1.926])
me_cube.materials.append(mat_frame)
me_cube.materials.append(mat_accent)
me_cube.materials.append(mat_buttons)
me_cube.materials.append(mat_switches)
me_cube.materials.append(mat_screen)
me_cube.use_mirror_vertex_groups = False
me_cube.update()

# ---- objects
ob_cube = bpy.data.objects.new('Cube', me_cube)
ob_light = bpy.data.objects.new('Light', light_light)
ob_camera = bpy.data.objects.new('Camera', cam_camera)

# ---- transforms, parenting, visibility, modifiers, constraints
ob_cube.location = (0.0, 0.0, 0.0)
ob_cube.rotation_euler = (0.0, -0.0, 1.571)
ob_cube.scale = (0.5, 0.5, 0.5)
ob_cube.lock_rotations_4d = False
ob_cube.empty_display_type = 'ARROWS'
ob_cube.lineart.crease_threshold = 0.0
ob_light.location = (4.076, 1.005, 5.904)
ob_light.rotation_euler = (0.6503, 0.05522, 1.866)
ob_light.lock_rotations_4d = False
ob_light.empty_display_type = 'ARROWS'
ob_light.color = (0.0, 0.0, 0.0, 0.0)
ob_light.lineart.crease_threshold = 0.0
ob_camera.location = (7.359, -6.926, 4.958)
ob_camera.rotation_euler = (1.109, 0.0, 0.8149)
ob_camera.lock_rotations_4d = False
ob_camera.empty_display_type = 'ARROWS'
ob_camera.color = (0.0, 0.0, 0.0, 0.0)
ob_camera.display_type = 'WIRE'
ob_camera.lineart.crease_threshold = 0.0

# ---- collection membership
col_collection.objects.link(ob_cube)
col_collection.objects.link(ob_light)
col_collection.objects.link(ob_camera)

# ---- scene / render settings (as saved in the file)
scene.camera = ob_camera
scene.frame_start = 1; scene.frame_end = 250; scene.frame_set(1)
scene.render.engine = 'BLENDER_EEVEE_NEXT'
bpy.context.view_layer.update()
